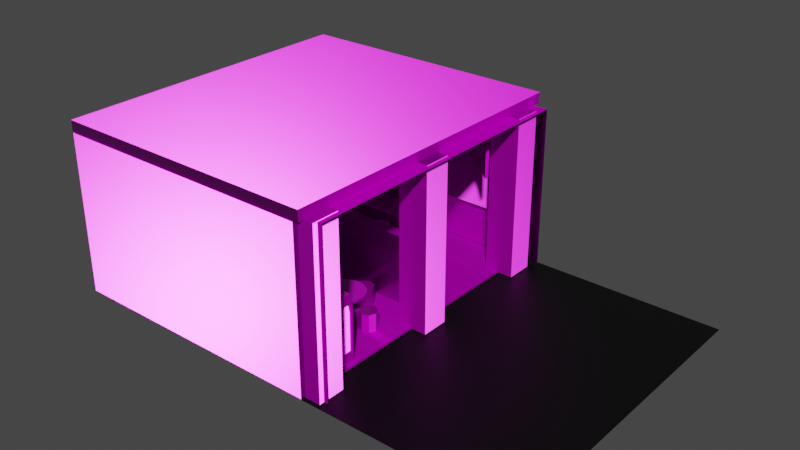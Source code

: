 # Source: Sheepherd_Bar_TEXTURES_0006.blend  (saved by Blender 2.90.8; exported with 4.5.12 LTS)
import bpy
from mathutils import Matrix  # noqa: F401  (used for matrix-valued properties, if any)

bpy.ops.wm.read_factory_settings(use_empty=True)
scene = bpy.context.scene
scene.name = 'Scene'

# ---- collections
col_bar = bpy.data.collections.new('Bar'); scene.collection.children.link(col_bar)
col_terrain = bpy.data.collections.new('Terrain'); scene.collection.children.link(col_terrain)
col_props = bpy.data.collections.new('Props'); scene.collection.children.link(col_props)

# ---- images (referenced by path relative to the original .blend; pixels are not part of the script)
import os
ASSET_DIR = os.environ.get("B2B_ASSET_DIR", "")  # directory of the original .blend (textures are referenced by path, not embedded)
HERE = os.path.dirname(os.path.abspath(__file__))  # packed textures are extracted next to this script under _unpacked/

def load_image(name, relpath, width, height, colorspace="sRGB"):
    """Load a texture the original file referenced (path relative to the .blend, or extracted next to this script)."""
    p = next((c for c in (os.path.join(HERE, relpath), os.path.join(ASSET_DIR, relpath)) if relpath and os.path.exists(c)), "")
    if p:
        img = bpy.data.images.load(p, check_existing=True)
        img.name = name
    else:  # same state as the original file: an image datablock whose file is absent (Cycles renders it pink)
        img = bpy.data.images.new(name, width, height)
        img.source = "FILE"
        img.filepath = "//" + (relpath or name)
    img.colorspace_settings.name = colorspace
    return img
img_walls_base_color_jpg = load_image('walls_Base_Color.jpg', 'walls_Base_Color.jpg', 1024, 1024, 'sRGB')
img_walls_metallic_jpg = load_image('walls_Metallic.jpg', 'walls_Metallic.jpg', 1024, 1024, 'Non-Color')
img_walls_normal_opengl_jpg = load_image('walls_Normal_OpenGL.jpg', 'walls_Normal_OpenGL.jpg', 1024, 1024, 'Non-Color')
img_walls_roughness_jpg = load_image('walls_Roughness.jpg', 'walls_Roughness.jpg', 1024, 1024, 'Non-Color')
img_material_metallic_jpg = load_image('Material_Metallic.jpg', 'Material_Metallic.jpg', 1024, 1024, 'Non-Color')
img_material_roughness_jpg = load_image('Material_Roughness.jpg', 'Material_Roughness.jpg', 1024, 1024, 'Non-Color')
img_material_base_color_jpg = load_image('Material_Base_Color.jpg', 'Material_Base_Color.jpg', 1024, 1024, 'sRGB')
img_material_mixed_ao_jpg = load_image('Material_Mixed_AO.jpg', 'Material_Mixed_AO.jpg', 1024, 1024, 'Non-Color')
img_material_normal_opengl_jpg = load_image('Material_Normal_OpenGL.jpg', 'Material_Normal_OpenGL.jpg', 1024, 1024, 'Non-Color')

# ---- materials (node trees are filled in below, after node groups)
mat_walls_and_floor_mat = bpy.data.materials.new('walls_and_floor_mat')
mat_walls_and_floor_mat.alpha_threshold = 0.2688
mat_walls_and_floor_mat.use_raytrace_refraction = True
mat_walls_and_floor_mat.use_screen_refraction = True
mat_walls_and_floor_mat.thickness_mode = 'SLAB'
mat_glass = bpy.data.materials.new('glass')
mat_glass.surface_render_method = 'BLENDED'
mat_glass.blend_method = 'BLEND'
mat_glass.use_backface_culling = True
mat_glass.use_transparent_shadow = False
mat_glass.use_raytrace_refraction = True
mat_glass.use_screen_refraction = True
mat_glass.use_sss_translucency = True
mat_glass.thickness_mode = 'SLAB'
mat_glass.use_thickness_from_shadow = True
mat_terrain_mat = bpy.data.materials.new('terrain_mat')
mat_terrain_mat.use_transparent_shadow = False
mat_props_mat = bpy.data.materials.new('props_mat')
mat_props_mat.alpha_threshold = 0.0
mat_props_mat.use_transparent_shadow = False
mat_props_mat.line_color = (0.0, 0.0, 0.0, 1.0)

# ---- material node trees
mat_walls_and_floor_mat.use_nodes = True; mat_walls_and_floor_mat.node_tree.nodes.clear()
_N = mat_walls_and_floor_mat.node_tree.nodes; _L = mat_walls_and_floor_mat.node_tree.links
n0 = _N.new('ShaderNodeOutputMaterial'); n0.name = 'Material Output'; n0.location = (300, 300)
n1 = _N.new('ShaderNodeTexImage'); n1.name = 'Image Texture'; n1.location = (-431, 258)
n1.image = img_walls_base_color_jpg
n1.interpolation = 'Closest'
n2 = _N.new('ShaderNodeTexImage'); n2.name = 'Image Texture.001'; n2.location = (-433, -43)
n2.image = img_walls_metallic_jpg
n2.interpolation = 'Closest'
n3 = _N.new('ShaderNodeBsdfPrincipled'); n3.name = 'Principled BSDF'; n3.location = (46, 278)
n3.distribution = 'GGX'
n3.subsurface_method = 'BURLEY'
n3.inputs[3].default_value = 1.45
n3.inputs[27].default_value = (0.0, 0.0, 0.0, 1.0)
n3.inputs[28].default_value = 1.0
n4 = _N.new('ShaderNodeTexImage'); n4.name = 'Image Texture.002'; n4.location = (-446, -344)
n4.image = img_walls_normal_opengl_jpg
n4.interpolation = 'Closest'
n5 = _N.new('ShaderNodeNormalMap'); n5.name = 'Normal Map'; n5.location = (-133, -345)
n6 = _N.new('ShaderNodeTexImage'); n6.name = 'Image Texture.003'; n6.location = (-767, -51)
n6.image = img_walls_roughness_jpg
n6.interpolation = 'Closest'
_L.new(n3.outputs[0], n0.inputs[0])
_L.new(n1.outputs[0], n3.inputs[0])
_L.new(n2.outputs[0], n3.inputs[1])
_L.new(n4.outputs[0], n5.inputs[1])
_L.new(n5.outputs[0], n3.inputs[5])
_L.new(n6.outputs[0], n3.inputs[2])
n0.is_active_output = True
mat_glass.use_nodes = True; mat_glass.node_tree.nodes.clear()
_N = mat_glass.node_tree.nodes; _L = mat_glass.node_tree.links
n0 = _N.new('ShaderNodeBsdfPrincipled'); n0.name = 'Principled BSDF'; n0.location = (10, 300)
n0.distribution = 'GGX'
n0.subsurface_method = 'BURLEY'
n0.inputs[3].default_value = 1.45
n0.inputs[27].default_value = (0.0, 0.0, 0.0, 1.0)
n0.inputs[28].default_value = 1.0
n1 = _N.new('ShaderNodeOutputMaterial'); n1.name = 'Material Output'; n1.location = (550, 300)
n2 = _N.new('ShaderNodeMixShader'); n2.name = 'Mix Shader'; n2.location = (330, 320)
n2.inputs[0].default_value = 0.2589
n3 = _N.new('ShaderNodeBsdfTransparent'); n3.name = 'Transparent BSDF'; n3.location = (140, 440)
_L.new(n0.outputs[0], n2.inputs[1])
_L.new(n2.outputs[0], n1.inputs[0])
_L.new(n3.outputs[0], n2.inputs[2])
n1.is_active_output = True
mat_terrain_mat.use_nodes = True; mat_terrain_mat.node_tree.nodes.clear()
_N = mat_terrain_mat.node_tree.nodes; _L = mat_terrain_mat.node_tree.links
n0 = _N.new('ShaderNodeBsdfPrincipled'); n0.name = 'Principled BSDF'; n0.location = (10, 300)
n0.distribution = 'GGX'
n0.subsurface_method = 'BURLEY'
n0.inputs[0].default_value = (0.0, 0.0, 0.0, 1.0)
n0.inputs[3].default_value = 1.45
n0.inputs[27].default_value = (0.0, 0.0, 0.0, 1.0)
n0.inputs[28].default_value = 1.0
n1 = _N.new('ShaderNodeOutputMaterial'); n1.name = 'Material Output'; n1.location = (300, 300)
_L.new(n0.outputs[0], n1.inputs[0])
n1.is_active_output = True
mat_props_mat.use_nodes = True; mat_props_mat.node_tree.nodes.clear()
_N = mat_props_mat.node_tree.nodes; _L = mat_props_mat.node_tree.links
n0 = _N.new('ShaderNodeOutputMaterial'); n0.name = 'Material Output'; n0.location = (470, 300)
n1 = _N.new('ShaderNodeTexImage'); n1.name = 'Image Texture.001'; n1.location = (-500, -40)
n1.image = img_material_metallic_jpg
n1.interpolation = 'Closest'
n2 = _N.new('ShaderNodeTexImage'); n2.name = 'Image Texture.003'; n2.location = (-800, 80)
n2.image = img_material_roughness_jpg
n2.interpolation = 'Closest'
n3 = _N.new('ShaderNodeTexImage'); n3.name = 'Image Texture'; n3.location = (-380, 340)
n3.image = img_material_base_color_jpg
n3.interpolation = 'Closest'
n4 = _N.new('ShaderNodeTexImage'); n4.name = 'Image Texture.004'; n4.location = (-380, 600)
n4.image = img_material_mixed_ao_jpg
n4.interpolation = 'Closest'
n5 = _N.new('ShaderNodeBsdfPrincipled'); n5.name = 'Principled BSDF'; n5.location = (180, 300)
n5.distribution = 'GGX'
n5.subsurface_method = 'BURLEY'
n5.inputs[3].default_value = 1.45
n5.inputs[27].default_value = (0.0, 0.0, 0.0, 1.0)
n5.inputs[28].default_value = 1.0
n6 = _N.new('ShaderNodeTexImage'); n6.name = 'Image Texture.002'; n6.location = (-391, -357)
n6.image = img_material_normal_opengl_jpg
n6.interpolation = 'Closest'
n7 = _N.new('ShaderNodeNormalMap'); n7.name = 'Normal Map'; n7.location = (-61, -307)
n8 = _N.new('ShaderNodeMix'); n8.name = 'Mix'; n8.location = (-40, 460)
n8.data_type = 'RGBA'
n8.blend_type = 'VALUE'
n8.inputs[0].default_value = 0.0
_L.new(n5.outputs[0], n0.inputs[0])
_L.new(n1.outputs[0], n5.inputs[1])
_L.new(n3.outputs[0], n8.inputs[6])
_L.new(n2.outputs[0], n5.inputs[2])
_L.new(n8.outputs[2], n5.inputs[0])
_L.new(n4.outputs[0], n8.inputs[7])
_L.new(n6.outputs[0], n7.inputs[1])
_L.new(n7.outputs[0], n5.inputs[5])
n0.is_active_output = True

# ---- world
world_world = bpy.data.worlds.new('World'); scene.world = world_world
world_world.use_nodes = True; world_world.node_tree.nodes.clear()
_N = world_world.node_tree.nodes; _L = world_world.node_tree.links
n0 = _N.new('ShaderNodeOutputWorld'); n0.name = 'World Output'; n0.location = (300, 300)
n1 = _N.new('ShaderNodeBackground'); n1.name = 'Background'; n1.location = (10, 300)
n1.inputs[0].default_value = (0.05088, 0.05088, 0.05088, 1.0)
_L.new(n1.outputs[0], n0.inputs[0])
n0.is_active_output = True
world_world.color = (0.05088, 0.05088, 0.05088)
world_world.use_sun_shadow = False
world_world.sun_shadow_jitter_overblur = 0.0

# ---- meshes
me_plane = bpy.data.meshes.new('Plane')
me_plane.from_pydata([(7.788, -7.219, 0.0), (7.788, 7.219, 0.0), (6.866, -7.089, 0.1024), (6.866, 7.089, 0.1024), (6.866, -7.089, 7.677), (7.788, -7.219, 7.779), (7.788, 7.219, 7.779), (6.866, 7.089, 7.677), (6.866, -7.219, 7.779), (6.866, -7.219, 0.0), (6.866, 7.219, 0.0), (6.866, 7.219, 7.779), (0.4006, -7.219, 0.0), (0.4006, 7.219, 0.0), (-6.065, -7.089, 0.1024), (-6.065, -7.219, 0.0), (-6.065, 7.219, 0.0)], [(15, 14)], [(12, 9, 10, 13), (8, 5, 6, 11), (9, 0, 5, 8), (1, 10, 11, 6), (2, 3, 10, 9), (7, 4, 8, 11), (4, 2, 9, 8), (3, 7, 11, 10), (12, 13, 16, 15)])
_uv = me_plane.uv_layers.new(name='UVMap')
_uv.uv.foreach_set('vector', [0.3101, 0.4845, 0.3101, 0.6158, 0.01215, 0.6158, 0.01215, 0.4845, 0.8964, 0.3102, 0.8964, 0.3289, 0.5985, 0.3289, 0.5985, 0.3102, 0.9595, 0.7244, 0.9782, 0.7244, 0.9782, 0.885, 0.9595, 0.885, 0.9782, 0.5137, 0.9595, 0.5137, 0.9595, 0.3532, 0.9782, 0.3532, 0.3371, 0.5091, 0.6297, 0.5091, 0.6323, 0.5112, 0.3344, 0.5112, 0.6297, 0.3553, 0.3371, 0.3553, 0.3344, 0.3532, 0.6323, 0.3532, 0.3371, 0.3553, 0.3371, 0.5091, 0.3344, 0.5112, 0.3344, 0.3532, 0.6297, 0.5091, 0.6297, 0.3553, 0.6323, 0.3532, 0.6323, 0.5112, 0.3101, 0.4845, 0.01215, 0.4845, 0.01215, 0.3532, 0.3101, 0.3532])
me_plane.materials.append(mat_walls_and_floor_mat)
me_plane.materials.append(mat_glass)
me_plane.use_remesh_fix_poles = True
me_plane.use_remesh_preserve_attributes = False
me_plane.use_mirror_vertex_groups = False
me_plane.update()
me_cube_005 = bpy.data.meshes.new('Cube.005')
me_cube_005.from_pydata([(6.833, 7.056, 0.05594), (6.833, 7.056, 7.731), (6.833, 7.565, 0.05594), (6.833, 7.565, 7.731), (6.833, 7.056, 0.05594), (6.833, 7.565, 0.05594), (-6.074, 7.056, 0.05594), (-6.074, 7.056, 7.731), (-6.074, 7.565, 0.05594), (-6.074, 7.565, 7.731), (0.3797, 7.565, 0.05594), (0.3797, 7.565, 7.731), (0.3797, 7.056, 0.05594), (0.3797, 7.056, 7.731), (-6.074, 7.056, 0.05594), (-6.074, 7.565, 0.05594), (0.3797, 7.056, 0.05594), (0.3797, 7.565, 0.05594)], [], [(10, 11, 3, 2), (2, 3, 1, 0), (10, 2, 5, 17), (0, 1, 13, 12), (3, 11, 13, 1), (17, 5, 4, 16), (2, 0, 4, 5), (0, 12, 16, 4), (10, 8, 9, 11), (8, 6, 7, 9), (10, 17, 15, 8), (6, 12, 13, 7), (9, 7, 13, 11), (17, 16, 14, 15), (8, 15, 14, 6), (6, 14, 16, 12)])
_uv = me_cube_005.uv_layers.new(name='UVMap')
_uv.uv.foreach_set('vector', [0.1453, 0.7959, 0.1453, 0.6401, 0.2785, 0.6401, 0.2785, 0.7959, 0.9684, 0.1705, 0.9684, 0.01215, 0.9787, 0.01215, 0.9787, 0.1705, 0.3101, 0.6401, 0.3101, 0.6401, 0.3101, 0.6401, 0.3101, 0.6401, 0.6008, 0.7177, 0.6008, 0.8736, 0.4676, 0.8736, 0.4676, 0.7177, 0.7779, 0.6438, 0.7779, 0.777, 0.7675, 0.777, 0.7675, 0.6438, 0.8479, 0.1453, 0.8479, 0.01215, 0.8582, 0.01215, 0.8582, 0.1453, 0.3101, 0.6401, 0.3101, 0.6401, 0.3101, 0.6401, 0.3101, 0.6401, 0.3101, 0.6401, 0.3101, 0.6401, 0.3101, 0.6401, 0.3101, 0.6401, 0.1453, 0.7959, 0.01215, 0.7959, 0.01215, 0.6401, 0.1453, 0.6401, 0.6595, 0.8295, 0.6699, 0.8295, 0.6699, 0.9879, 0.6595, 0.9879, 0.3101, 0.6401, 0.3101, 0.6401, 0.3101, 0.6401, 0.3101, 0.6401, 0.3344, 0.7177, 0.4676, 0.7177, 0.4676, 0.8736, 0.3344, 0.8736, 0.7779, 0.9102, 0.7675, 0.9102, 0.7675, 0.777, 0.7779, 0.777, 0.8479, 0.1453, 0.8582, 0.1453, 0.8582, 0.2785, 0.8479, 0.2785, 0.3101, 0.6401, 0.3101, 0.6401, 0.3101, 0.6401, 0.3101, 0.6401, 0.3101, 0.6401, 0.3101, 0.6401, 0.3101, 0.6401, 0.3101, 0.6401])
me_cube_005.materials.append(mat_walls_and_floor_mat)
me_cube_005.use_remesh_fix_poles = True
me_cube_005.use_remesh_preserve_attributes = False
me_cube_005.use_mirror_vertex_groups = False
me_cube_005.update()
me_cube_006 = bpy.data.meshes.new('Cube.006')
me_cube_006.from_pydata([(6.833, -7.715, 0.05594), (6.833, -7.715, 7.731), (6.833, -7.206, 0.05594), (6.833, -7.206, 7.731), (6.833, -7.715, 0.05594), (6.833, -7.206, 0.05594), (-6.074, -7.715, 0.05594), (-6.074, -7.715, 7.731), (-6.074, -7.206, 0.05594), (-6.074, -7.206, 7.731), (0.3797, -7.206, 0.05594), (0.3797, -7.206, 7.731), (0.3797, -7.715, 0.05594), (0.3797, -7.715, 7.731), (-6.074, -7.715, 0.05594), (-6.074, -7.206, 0.05594), (0.3797, -7.715, 0.05594), (0.3797, -7.206, 0.05594)], [], [(10, 11, 3, 2), (2, 3, 1, 0), (10, 2, 5, 17), (0, 1, 13, 12), (3, 11, 13, 1), (17, 5, 4, 16), (2, 0, 4, 5), (0, 12, 16, 4), (10, 8, 9, 11), (8, 6, 7, 9), (10, 17, 15, 8), (6, 12, 13, 7), (9, 7, 13, 11), (17, 16, 14, 15), (8, 15, 14, 6), (6, 14, 16, 12)])
_uv = me_cube_006.uv_layers.new(name='UVMap')
_uv.uv.foreach_set('vector', [0.7543, 0.1453, 0.5985, 0.1453, 0.5985, 0.01215, 0.7543, 0.01215, 0.7045, 0.8295, 0.7045, 0.9879, 0.6942, 0.9879, 0.6942, 0.8295, 0.3101, 0.6887, 0.3101, 0.6887, 0.3101, 0.6887, 0.3101, 0.6887, 0.6566, 0.3532, 0.8125, 0.3532, 0.8125, 0.4864, 0.6566, 0.4864, 0.8929, 0.01215, 0.8929, 0.1453, 0.8825, 0.1453, 0.8825, 0.01215, 0.8022, 0.777, 0.8022, 0.6438, 0.8125, 0.6438, 0.8125, 0.777, 0.3101, 0.6887, 0.3101, 0.6887, 0.3101, 0.6887, 0.3101, 0.6887, 0.3101, 0.6887, 0.3101, 0.6887, 0.3101, 0.6887, 0.3101, 0.6887, 0.7543, 0.1453, 0.7543, 0.2785, 0.5985, 0.2785, 0.5985, 0.1453, 0.7288, 0.8295, 0.7391, 0.8295, 0.7391, 0.9879, 0.7288, 0.9879, 0.3101, 0.6887, 0.3101, 0.6887, 0.3101, 0.6887, 0.3101, 0.6887, 0.6566, 0.6195, 0.6566, 0.4864, 0.8125, 0.4864, 0.8125, 0.6195, 0.8929, 0.2785, 0.8825, 0.2785, 0.8825, 0.1453, 0.8929, 0.1453, 0.8022, 0.777, 0.8125, 0.777, 0.8125, 0.9102, 0.8022, 0.9102, 0.3101, 0.6887, 0.3101, 0.6887, 0.3101, 0.6887, 0.3101, 0.6887, 0.3101, 0.6887, 0.3101, 0.6887, 0.3101, 0.6887, 0.3101, 0.6887])
me_cube_006.materials.append(mat_walls_and_floor_mat)
me_cube_006.use_remesh_fix_poles = True
me_cube_006.use_remesh_preserve_attributes = False
me_cube_006.use_mirror_vertex_groups = False
me_cube_006.update()
me_cube_020 = bpy.data.meshes.new('Cube.020')
me_cube_020.from_pydata([(7.084, 7.666, 7.769), (7.084, -7.682, 7.769), (7.084, 7.666, 8.278), (7.084, -7.682, 8.278), (7.084, 7.666, 7.769), (7.084, 7.666, 8.278), (-6.155, 7.666, 7.769), (-6.155, -7.682, 7.769), (-6.155, 7.666, 8.278), (-6.155, -7.682, 8.278), (0.4643, 7.666, 8.278), (0.4643, -7.682, 8.278), (0.4643, 7.666, 7.769), (0.4643, -7.682, 7.769), (-6.155, 7.666, 7.769), (-6.155, 7.666, 8.278), (0.4643, 7.666, 7.769), (0.4643, 7.666, 8.278)], [], [(10, 11, 3, 2), (2, 3, 1, 0), (10, 2, 5, 17), (0, 1, 13, 12), (3, 11, 13, 1), (17, 5, 4, 16), (2, 0, 4, 5), (0, 12, 16, 4), (10, 8, 9, 11), (8, 6, 7, 9), (10, 17, 15, 8), (6, 12, 13, 7), (9, 7, 13, 11), (17, 16, 14, 15), (8, 15, 14, 6), (6, 14, 16, 12)])
_uv = me_cube_020.uv_layers.new(name='UVMap')
_uv.uv.foreach_set('vector', [0.4397, 0.3289, 0.4397, 0.01215, 0.5742, 0.01215, 0.5742, 0.3289, 0.8714, 0.6699, 0.8714, 0.3532, 0.8818, 0.3532, 0.8818, 0.6699, 0.3101, 0.6644, 0.3101, 0.6644, 0.3101, 0.6644, 0.3101, 0.6644, 0.281, 0.01215, 0.281, 0.3289, 0.1466, 0.3289, 0.1466, 0.01215, 0.7786, 0.2854, 0.7786, 0.1488, 0.789, 0.1488, 0.789, 0.2854, 0.8236, 0.1488, 0.8236, 0.2854, 0.8133, 0.2854, 0.8133, 0.1488, 0.3101, 0.6644, 0.3101, 0.6644, 0.3101, 0.6644, 0.3101, 0.6644, 0.3101, 0.6644, 0.3101, 0.6644, 0.3101, 0.6644, 0.3101, 0.6644, 0.4397, 0.3289, 0.3053, 0.3289, 0.3053, 0.01215, 0.4397, 0.01215, 0.8368, 0.3532, 0.8471, 0.3532, 0.8471, 0.6699, 0.8368, 0.6699, 0.3101, 0.6644, 0.3101, 0.6644, 0.3101, 0.6644, 0.3101, 0.6644, 0.01215, 0.01215, 0.1466, 0.01215, 0.1466, 0.3289, 0.01215, 0.3289, 0.7786, 0.01215, 0.789, 0.01215, 0.789, 0.1488, 0.7786, 0.1488, 0.8236, 0.1488, 0.8133, 0.1488, 0.8133, 0.01215, 0.8236, 0.01215, 0.3101, 0.6644, 0.3101, 0.6644, 0.3101, 0.6644, 0.3101, 0.6644, 0.3101, 0.6644, 0.3101, 0.6644, 0.3101, 0.6644, 0.3101, 0.6644])
me_cube_020.materials.append(mat_walls_and_floor_mat)
me_cube_020.use_remesh_fix_poles = True
me_cube_020.use_remesh_preserve_attributes = False
me_cube_020.use_mirror_vertex_groups = False
me_cube_020.update()
me_cube_027 = bpy.data.meshes.new('Cube.027')
me_cube_027.from_pydata([(6.15, 5.354, -9.537e-07), (6.15, 5.354, 7.817), (6.15, 6.679, -9.537e-07), (6.15, 6.679, 7.817), (7.583, 5.354, -9.537e-07), (7.583, 5.354, 7.817), (7.583, 6.679, -9.537e-07), (7.583, 6.679, 7.817), (6.15, -7.465, -9.537e-07), (6.15, -7.465, 7.817), (6.15, -6.141, -9.537e-07), (6.15, -6.141, 7.817), (7.583, -7.465, -9.537e-07), (7.583, -7.465, 7.817), (7.583, -6.141, -9.537e-07), (7.583, -6.141, 7.817), (6.15, -1.003, -9.537e-07), (6.15, -1.003, 7.817), (6.15, 0.3217, -9.537e-07), (6.15, 0.3217, 7.817), (7.583, -1.003, -9.537e-07), (7.583, -1.003, 7.817), (7.583, 0.3217, -9.537e-07), (7.583, 0.3217, 7.817)], [], [(0, 1, 3, 2), (2, 3, 7, 6), (6, 7, 5, 4), (4, 5, 1, 0), (2, 6, 4, 0), (7, 3, 1, 5), (8, 9, 11, 10), (10, 11, 15, 14), (14, 15, 13, 12), (12, 13, 9, 8), (10, 14, 12, 8), (15, 11, 9, 13), (16, 17, 19, 18), (18, 19, 23, 22), (22, 23, 21, 20), (20, 21, 17, 16), (18, 22, 20, 16), (23, 19, 17, 21)])
_uv = me_cube_027.uv_layers.new(name='UVMap')
_uv.uv.foreach_set('vector', [0.1926, 0.8202, 0.1926, 0.9816, 0.1657, 0.9816, 0.1657, 0.8202, 0.9352, 0.3532, 0.9352, 0.5145, 0.9061, 0.5145, 0.9061, 0.3532, 0.9172, 0.1735, 0.9172, 0.01215, 0.9441, 0.01215, 0.9441, 0.1735, 0.7391, 0.6438, 0.7391, 0.8052, 0.71, 0.8052, 0.71, 0.6438, 0.9061, 0.9396, 0.9061, 0.9101, 0.933, 0.9101, 0.933, 0.9396, 0.8796, 0.8798, 0.8796, 0.9094, 0.8527, 0.9094, 0.8527, 0.8798, 0.2438, 0.8202, 0.2438, 0.9816, 0.2169, 0.9816, 0.2169, 0.8202, 0.8818, 0.6942, 0.8818, 0.8555, 0.8527, 0.8555, 0.8527, 0.6942, 0.06334, 0.9816, 0.06334, 0.8202, 0.09024, 0.8202, 0.09024, 0.9816, 0.9352, 0.5388, 0.9352, 0.7001, 0.9061, 0.7001, 0.9061, 0.5388, 0.7675, 0.9641, 0.7675, 0.9345, 0.7944, 0.9345, 0.7944, 0.9641, 0.9441, 0.1978, 0.9441, 0.2273, 0.9172, 0.2273, 0.9172, 0.1978, 0.1414, 0.8202, 0.1414, 0.9816, 0.1145, 0.9816, 0.1145, 0.8202, 0.6857, 0.6438, 0.6857, 0.8052, 0.6566, 0.8052, 0.6566, 0.6438, 0.01215, 0.9816, 0.01215, 0.8202, 0.03904, 0.8202, 0.03904, 0.9816, 0.9352, 0.7244, 0.9352, 0.8858, 0.9061, 0.8858, 0.9061, 0.7244, 0.9172, 0.2812, 0.9172, 0.2516, 0.9441, 0.2516, 0.9441, 0.2812, 0.85, 0.9337, 0.8796, 0.9337, 0.8796, 0.9606, 0.85, 0.9606])
me_cube_027.materials.append(mat_walls_and_floor_mat)
me_cube_027.use_remesh_fix_poles = True
me_cube_027.use_remesh_preserve_attributes = False
me_cube_027.use_mirror_vertex_groups = False
me_cube_027.update()
me_plane_001 = bpy.data.meshes.new('Plane.001')
me_plane_001.from_pydata([(-14.4, -14.69, 0.3349), (17.49, -14.69, 0.3349), (-14.4, 17.2, 0.3349), (17.49, 17.2, 0.3349)], [], [(0, 1, 3, 2)])
_uv = me_plane_001.uv_layers.new(name='UVMap')
_uv.uv.foreach_set('vector', [0.5864, 0.7595, 0.6145, 0.7595, 0.6145, 0.7313, 0.5864, 0.7313])
me_plane_001.materials.append(mat_terrain_mat)
me_plane_001.use_remesh_fix_poles = True
me_plane_001.use_remesh_preserve_attributes = False
me_plane_001.use_mirror_vertex_groups = False
me_plane_001.update()
me_cylinder = bpy.data.meshes.new('Cylinder')
me_cylinder.from_pydata([(3.892, -1.837, 0.3349), (3.892, -1.837, 1.454), (3.981, -1.861, 0.3349), (3.981, -1.861, 1.454), (4.047, -1.926, 0.3349), (4.047, -1.926, 1.454), (4.071, -2.015, 0.3349), (4.071, -2.015, 1.454), (4.047, -2.105, 0.3349), (4.047, -2.105, 1.454), (3.981, -2.17, 0.3349), (3.981, -2.17, 1.454), (3.892, -2.194, 0.3349), (3.892, -2.194, 1.454), (3.803, -2.17, 0.3349), (3.803, -2.17, 1.454), (3.738, -2.105, 0.3349), (3.738, -2.105, 1.454), (3.714, -2.015, 0.3349), (3.714, -2.015, 1.454), (3.738, -1.926, 0.3349), (3.738, -1.926, 1.454), (3.803, -1.861, 0.3349), (3.803, -1.861, 1.454), (3.892, -1.015, 1.454), (3.697, -1.035, 1.454), (3.51, -1.092, 1.454), (3.337, -1.184, 1.454), (3.185, -1.308, 1.454), (3.061, -1.46, 1.454), (2.968, -1.633, 1.454), (2.911, -1.82, 1.454), (2.892, -2.015, 1.454), (2.911, -2.211, 1.454), (2.968, -2.398, 1.454), (3.061, -2.571, 1.454), (3.185, -2.723, 1.454), (3.337, -2.847, 1.454), (3.51, -2.939, 1.454), (3.697, -2.996, 1.454), (3.892, -3.015, 1.454), (4.087, -2.996, 1.454), (4.275, -2.939, 1.454), (4.448, -2.847, 1.454), (4.599, -2.723, 1.454), (4.724, -2.571, 1.454), (4.816, -2.398, 1.454), (4.873, -2.211, 1.454), (4.892, -2.015, 1.454), (4.873, -1.82, 1.454), (4.816, -1.633, 1.454), (4.724, -1.46, 1.454), (4.599, -1.308, 1.454), (4.448, -1.184, 1.454), (4.275, -1.092, 1.454), (4.087, -1.035, 1.454), (3.892, -1.015, 1.555), (3.697, -1.035, 1.555), (3.51, -1.092, 1.555), (3.337, -1.184, 1.555), (3.185, -1.308, 1.555), (3.061, -1.46, 1.555), (2.968, -1.633, 1.555), (2.911, -1.82, 1.555), (2.892, -2.015, 1.555), (2.911, -2.211, 1.555), (2.968, -2.398, 1.555), (3.061, -2.571, 1.555), (3.185, -2.723, 1.555), (3.337, -2.847, 1.555), (3.51, -2.939, 1.555), (3.697, -2.996, 1.555), (3.892, -3.015, 1.555), (4.087, -2.996, 1.555), (4.275, -2.939, 1.555), (4.448, -2.847, 1.555), (4.599, -2.723, 1.555), (4.724, -2.571, 1.555), (4.816, -2.398, 1.555), (4.873, -2.211, 1.555), (4.892, -2.015, 1.555), (4.873, -1.82, 1.555), (4.816, -1.633, 1.555), (4.724, -1.46, 1.555), (4.599, -1.308, 1.555), (4.448, -1.184, 1.555), (4.275, -1.092, 1.555), (4.087, -1.035, 1.555)], [], [(0, 1, 3, 2), (2, 3, 5, 4), (4, 5, 7, 6), (6, 7, 9, 8), (8, 9, 11, 10), (10, 11, 13, 12), (12, 13, 15, 14), (14, 15, 17, 16), (16, 17, 19, 18), (18, 19, 21, 20), (20, 21, 23, 22), (22, 23, 1, 0), (0, 2, 4, 6, 8, 10, 12, 14, 16, 18, 20, 22), (31, 63, 62, 30), (45, 77, 76, 44), (32, 64, 63, 31), (46, 78, 77, 45), (33, 65, 64, 32), (47, 79, 78, 46), (34, 66, 65, 33), (48, 80, 79, 47), (35, 67, 66, 34), (49, 81, 80, 48), (36, 68, 67, 35), (50, 82, 81, 49), (37, 69, 68, 36), (51, 83, 82, 50), (38, 70, 69, 37), (25, 57, 56, 24), (52, 84, 83, 51), (39, 71, 70, 38), (26, 58, 57, 25), (53, 85, 84, 52), (40, 72, 71, 39), (27, 59, 58, 26), (54, 86, 85, 53), (41, 73, 72, 40), (28, 60, 59, 27), (55, 87, 86, 54), (42, 74, 73, 41), (29, 61, 60, 28), (24, 56, 87, 55), (43, 75, 74, 42), (30, 62, 61, 29), (44, 76, 75, 43), (57, 58, 59, 60, 61, 62, 63, 64, 65, 66, 67, 68, 69, 70, 71, 72, 73, 74, 75, 76, 77, 78, 79, 80, 81, 82, 83, 84, 85, 86, 87, 56), (25, 24, 55, 54, 53, 52, 51, 50, 49, 48, 47, 46, 45, 44, 43, 42, 41, 40, 39, 38, 37, 36, 35, 34, 33, 32, 31, 30, 29, 28, 27, 26)])
_uv = me_cylinder.uv_layers.new(name='UVMap')
_uv.uv.foreach_set('vector', [0.3702, 0.9658, 0.3702, 0.994, 0.368, 0.994, 0.368, 0.9658, 0.9766, 0.5112, 0.9766, 0.483, 0.9784, 0.483, 0.9784, 0.5112, 0.9784, 0.5112, 0.9784, 0.483, 0.9807, 0.483, 0.9807, 0.5112, 0.9807, 0.5112, 0.9807, 0.483, 0.9829, 0.483, 0.9829, 0.5112, 0.0854, 0.9718, 0.1135, 0.9718, 0.1135, 0.9733, 0.0854, 0.9733, 0.0854, 0.9733, 0.1135, 0.9733, 0.1135, 0.9755, 0.0854, 0.9755, 0.0854, 0.9755, 0.1135, 0.9755, 0.1135, 0.9778, 0.0854, 0.9778, 0.9976, 0.9255, 0.9976, 0.9536, 0.9958, 0.9536, 0.9958, 0.9255, 0.9958, 0.9255, 0.9958, 0.9536, 0.9936, 0.9536, 0.9936, 0.9255, 0.9936, 0.9255, 0.9936, 0.9536, 0.9914, 0.9536, 0.9914, 0.9255, 0.3742, 0.9658, 0.3742, 0.994, 0.3725, 0.994, 0.3725, 0.9658, 0.3725, 0.9658, 0.3725, 0.994, 0.3702, 0.994, 0.3702, 0.9658, 0.8162, 0.6573, 0.8185, 0.6573, 0.8205, 0.6584, 0.8217, 0.6604, 0.8217, 0.6628, 0.8205, 0.6648, 0.8185, 0.6659, 0.8162, 0.6659, 0.8142, 0.6648, 0.813, 0.6628, 0.813, 0.6604, 0.8142, 0.6584, 0.8896, 0.152, 0.8896, 0.1495, 0.8942, 0.1495, 0.8942, 0.152, 0.7029, 0.7964, 0.7004, 0.7964, 0.7004, 0.7929, 0.7029, 0.7929, 0.8848, 0.152, 0.8848, 0.1495, 0.8896, 0.1495, 0.8896, 0.152, 0.7029, 0.8006, 0.7004, 0.8006, 0.7004, 0.7964, 0.7029, 0.7964, 0.8798, 0.152, 0.8798, 0.1495, 0.8848, 0.1495, 0.8848, 0.152, 0.7029, 0.8052, 0.7004, 0.8052, 0.7004, 0.8006, 0.7029, 0.8006, 0.875, 0.152, 0.875, 0.1495, 0.8798, 0.1495, 0.8798, 0.152, 0.7029, 0.8101, 0.7004, 0.8101, 0.7004, 0.8052, 0.7029, 0.8052, 0.8705, 0.152, 0.8705, 0.1495, 0.875, 0.1495, 0.875, 0.152, 0.7029, 0.815, 0.7004, 0.815, 0.7004, 0.8101, 0.7029, 0.8101, 0.8665, 0.152, 0.8665, 0.1495, 0.8705, 0.1495, 0.8705, 0.152, 0.7029, 0.8198, 0.7004, 0.8198, 0.7004, 0.815, 0.7029, 0.815, 0.9723, 0.004019, 0.9697, 0.004019, 0.9697, 0.0, 0.9723, 0.0, 0.7029, 0.8243, 0.7004, 0.8243, 0.7004, 0.8198, 0.7029, 0.8198, 0.9723, 0.008518, 0.9697, 0.008518, 0.9697, 0.004019, 0.9723, 0.004019, 0.9744, 0.2925, 0.977, 0.2925, 0.977, 0.2974, 0.9744, 0.2974, 0.7029, 0.8283, 0.7004, 0.8283, 0.7004, 0.8243, 0.7029, 0.8243, 0.9723, 0.01332, 0.9697, 0.01332, 0.9697, 0.008518, 0.9723, 0.008518, 0.9744, 0.2877, 0.977, 0.2877, 0.977, 0.2925, 0.9744, 0.2925, 0.9744, 0.3111, 0.977, 0.3111, 0.977, 0.3146, 0.9744, 0.3146, 0.9723, 0.01825, 0.9697, 0.01825, 0.9697, 0.01332, 0.9723, 0.01332, 0.9744, 0.2832, 0.977, 0.2832, 0.977, 0.2877, 0.9744, 0.2877, 0.9744, 0.3069, 0.977, 0.3069, 0.977, 0.3111, 0.9744, 0.3111, 0.9723, 0.02311, 0.9697, 0.02311, 0.9697, 0.01825, 0.9723, 0.01825, 0.9744, 0.2792, 0.977, 0.2792, 0.977, 0.2832, 0.9744, 0.2832, 0.9744, 0.3023, 0.977, 0.3023, 0.977, 0.3069, 0.9744, 0.3069, 0.9723, 0.02771, 0.9697, 0.02771, 0.9697, 0.02311, 0.9723, 0.02311, 0.8984, 0.152, 0.8984, 0.1495, 0.902, 0.1495, 0.902, 0.152, 0.9744, 0.2974, 0.977, 0.2974, 0.977, 0.3023, 0.9744, 0.3023, 0.9723, 0.03189, 0.9697, 0.03189, 0.9697, 0.02771, 0.9723, 0.02771, 0.8942, 0.152, 0.8942, 0.1495, 0.8984, 0.1495, 0.8984, 0.152, 0.9723, 0.03547, 0.9697, 0.03547, 0.9697, 0.03189, 0.9723, 0.03189, 0.3132, 0.6782, 0.3142, 0.6733, 0.3161, 0.6688, 0.3188, 0.6647, 0.3223, 0.6612, 0.3264, 0.6585, 0.331, 0.6566, 0.3358, 0.6556, 0.3407, 0.6556, 0.3456, 0.6566, 0.3501, 0.6585, 0.3542, 0.6612, 0.3577, 0.6647, 0.3604, 0.6688, 0.3623, 0.6733, 0.3633, 0.6782, 0.3633, 0.6831, 0.3623, 0.6879, 0.3604, 0.6925, 0.3577, 0.6966, 0.3542, 0.7001, 0.3501, 0.7028, 0.3456, 0.7047, 0.3407, 0.7057, 0.3358, 0.7057, 0.331, 0.7047, 0.3264, 0.7028, 0.3223, 0.7001, 0.3188, 0.6966, 0.3161, 0.6925, 0.3142, 0.6879, 0.3132, 0.6831, 0.4025, 0.6647, 0.406, 0.6612, 0.4101, 0.6585, 0.4146, 0.6566, 0.4195, 0.6556, 0.4244, 0.6556, 0.4292, 0.6566, 0.4338, 0.6585, 0.4379, 0.6612, 0.4414, 0.6647, 0.4441, 0.6688, 0.446, 0.6733, 0.447, 0.6782, 0.447, 0.6831, 0.446, 0.6879, 0.4441, 0.6925, 0.4414, 0.6966, 0.4379, 0.7001, 0.4338, 0.7028, 0.4292, 0.7047, 0.4244, 0.7057, 0.4195, 0.7057, 0.4146, 0.7047, 0.4101, 0.7028, 0.406, 0.7001, 0.4025, 0.6966, 0.3998, 0.6925, 0.3979, 0.6879, 0.3969, 0.6831, 0.3969, 0.6782, 0.3979, 0.6733, 0.3998, 0.6688])
me_cylinder.materials.append(mat_props_mat)
me_cylinder.use_remesh_fix_poles = True
me_cylinder.use_remesh_preserve_attributes = False
me_cylinder.use_mirror_vertex_groups = False
me_cylinder.update()
me_cube_001 = bpy.data.meshes.new('Cube.001')
me_cube_001.from_pydata([(3.52, 4.027, 0.3349), (2.95, 3.961, 0.5165), (2.95, 3.961, 2.153), (3.52, 4.027, 2.335), (3.15, 5.183, 0.3349), (3.52, 5.117, 0.3349), (3.52, 5.117, 2.335), (3.15, 5.183, 2.335), (3.15, 3.961, 2.335), (3.15, 3.961, 0.3349), (3.15, 3.961, 2.335), (2.95, 3.961, 2.153), (3.15, 3.961, 2.335), (3.15, 3.961, 0.3349), (2.95, 3.961, 2.153), (2.95, 3.961, 0.5165), (2.95, 3.961, 2.153), (2.95, 3.961, 0.5165), (2.95, 4.133, 2.153), (2.95, 4.133, 0.5165), (-3.328, 4.027, 0.3349), (-2.757, 3.961, 0.5165), (-2.757, 3.961, 2.153), (-3.328, 4.027, 2.335), (-2.957, 5.183, 0.3349), (-3.328, 5.117, 0.3349), (-3.328, 5.117, 2.335), (-2.957, 5.183, 2.335), (0.09645, 5.183, 0.3349), (0.09645, 3.961, 0.5165), (0.09645, 3.961, 2.153), (0.09645, 5.183, 2.335), (-2.957, 3.961, 2.335), (-2.957, 3.961, 0.3349), (0.09645, 3.961, 0.3349), (0.09645, 3.961, 2.335), (-2.957, 3.961, 2.335), (0.09645, 3.961, 2.335), (-2.757, 3.961, 2.153), (0.09645, 3.961, 2.153), (-2.957, 3.961, 2.335), (-2.957, 3.961, 0.3349), (-2.757, 3.961, 2.153), (-2.757, 3.961, 0.5165), (0.09645, 3.961, 2.153), (0.09645, 3.961, 0.5165), (-2.757, 3.961, 2.153), (-2.757, 3.961, 0.5165), (0.09645, 4.133, 2.153), (0.09645, 4.133, 0.5165), (-2.757, 4.133, 2.153), (-2.757, 4.133, 0.5165)], [], [(28, 31, 7, 4), (5, 6, 3, 0), (34, 28, 4, 5, 0, 9), (6, 5, 4, 7), (9, 0, 3, 8), (6, 7, 31, 35, 8, 3), (2, 30, 44, 16), (1, 9, 13, 15), (1, 29, 34, 9), (30, 2, 11, 39), (39, 11, 10, 37), (8, 35, 37, 10), (2, 8, 10, 11), (14, 15, 13, 12), (2, 1, 15, 14), (8, 2, 14, 12), (9, 8, 12, 13), (45, 17, 19, 49), (1, 2, 16, 17), (29, 1, 17, 45), (19, 18, 48, 49), (16, 44, 48, 18), (17, 16, 18, 19), (28, 24, 27, 31), (25, 20, 23, 26), (34, 33, 20, 25, 24, 28), (26, 27, 24, 25), (33, 32, 23, 20), (26, 23, 32, 35, 31, 27), (22, 46, 44, 30), (21, 43, 41, 33), (21, 33, 34, 29), (30, 39, 38, 22), (39, 37, 36, 38), (32, 36, 37, 35), (22, 38, 36, 32), (42, 40, 41, 43), (22, 42, 43, 21), (32, 40, 42, 22), (33, 41, 40, 32), (45, 49, 51, 47), (21, 47, 46, 22), (29, 45, 47, 21), (51, 49, 48, 50), (46, 50, 48, 44), (47, 51, 50, 46)])
_uv = me_cube_001.uv_layers.new(name='UVMap')
_uv.uv.foreach_set('vector', [0.08609, 0.427, 0.08609, 0.4773, 0.009311, 0.4773, 0.009311, 0.427, 0.4272, 0.4435, 0.4272, 0.3932, 0.4546, 0.3932, 0.4546, 0.4435, 0.5218, 0.2739, 0.4911, 0.2739, 0.4911, 0.1972, 0.4927, 0.1878, 0.5201, 0.1878, 0.5218, 0.1972, 2.98e-08, 0.4773, 0.0, 0.427, 0.009311, 0.427, 0.009311, 0.4773, 0.821, 0.0, 0.8303, 0.0, 0.8303, 0.05028, 0.821, 0.05028, 0.4562, 0.1878, 0.4579, 0.1972, 0.4579, 0.2739, 0.4272, 0.2739, 0.4272, 0.1972, 0.4288, 0.1878, 0.6185, 0.7894, 0.6185, 0.7894, 0.6185, 0.7894, 0.6185, 0.7894, 0.6185, 0.7894, 0.6185, 0.7894, 0.6185, 0.7894, 0.6185, 0.7894, 0.6402, 0.3364, 0.6402, 0.2646, 0.6448, 0.2646, 0.6448, 0.3414, 0.6185, 0.7894, 0.6185, 0.7894, 0.6185, 0.7894, 0.6185, 0.7894, 0.625, 0.07678, 0.625, 0.005043, 0.6295, 0.0, 0.6295, 0.07678, 0.6185, 0.7894, 0.6185, 0.7894, 0.6185, 0.7894, 0.6185, 0.7894, 0.6185, 0.7894, 0.6185, 0.7894, 0.6185, 0.7894, 0.6185, 0.7894, 0.838, 0.5353, 0.838, 0.4941, 0.8431, 0.4896, 0.8431, 0.5398, 0.6185, 0.7894, 0.6185, 0.7894, 0.6185, 0.7894, 0.6185, 0.7894, 0.6185, 0.7894, 0.6185, 0.7894, 0.6185, 0.7894, 0.6185, 0.7894, 0.6185, 0.7894, 0.6185, 0.7894, 0.6185, 0.7894, 0.6185, 0.7894, 0.6691, 0.4649, 0.6691, 0.5366, 0.6648, 0.5366, 0.6648, 0.4649, 0.6185, 0.7894, 0.6185, 0.7894, 0.6185, 0.7894, 0.6185, 0.7894, 0.6185, 0.7894, 0.6185, 0.7894, 0.6185, 0.7894, 0.6185, 0.7894, 0.4567, 0.4979, 0.4567, 0.539, 0.385, 0.539, 0.385, 0.4979, 0.1769, 0.6539, 0.1769, 0.5822, 0.1812, 0.5822, 0.1812, 0.6539, 0.2743, 0.8069, 0.2743, 0.848, 0.27, 0.848, 0.27, 0.8069, 0.08609, 0.427, 0.1629, 0.427, 0.1629, 0.4773, 0.08609, 0.4773, 0.5713, 0.6919, 0.5713, 0.6645, 0.6215, 0.6645, 0.6215, 0.6919, 0.5218, 0.2739, 0.5218, 0.3507, 0.5201, 0.36, 0.4927, 0.36, 0.4911, 0.3507, 0.4911, 0.2739, 0.1722, 0.4773, 0.1629, 0.4773, 0.1629, 0.427, 0.1722, 0.427, 0.8376, 0.3932, 0.8376, 0.4435, 0.8283, 0.4435, 0.8283, 0.3932, 0.4562, 0.36, 0.4288, 0.36, 0.4272, 0.3507, 0.4272, 0.2739, 0.4579, 0.2739, 0.4579, 0.3507, 0.6185, 0.7894, 0.6185, 0.7894, 0.6185, 0.7894, 0.6185, 0.7894, 0.6185, 0.7894, 0.6185, 0.7894, 0.6185, 0.7894, 0.6185, 0.7894, 0.6402, 0.1929, 0.6448, 0.1878, 0.6448, 0.2646, 0.6402, 0.2646, 0.6185, 0.7894, 0.6185, 0.7894, 0.6185, 0.7894, 0.6185, 0.7894, 0.625, 0.07678, 0.6295, 0.07678, 0.6295, 0.1536, 0.625, 0.1485, 0.6185, 0.7894, 0.6185, 0.7894, 0.6185, 0.7894, 0.6185, 0.7894, 0.6185, 0.7894, 0.6185, 0.7894, 0.6185, 0.7894, 0.6185, 0.7894, 0.8358, 0.2837, 0.8409, 0.2792, 0.8409, 0.3295, 0.8358, 0.3249, 0.6185, 0.7894, 0.6185, 0.7894, 0.6185, 0.7894, 0.6185, 0.7894, 0.6185, 0.7894, 0.6185, 0.7894, 0.6185, 0.7894, 0.6185, 0.7894, 0.6185, 0.7894, 0.6185, 0.7894, 0.6185, 0.7894, 0.6185, 0.7894, 0.6691, 0.4649, 0.6648, 0.4649, 0.6648, 0.3932, 0.6691, 0.3932, 0.6185, 0.7894, 0.6185, 0.7894, 0.6185, 0.7894, 0.6185, 0.7894, 0.6185, 0.7894, 0.6185, 0.7894, 0.6185, 0.7894, 0.6185, 0.7894, 0.3132, 0.4979, 0.385, 0.4979, 0.385, 0.539, 0.3132, 0.539, 0.1769, 0.5104, 0.1812, 0.5104, 0.1812, 0.5822, 0.1769, 0.5822, 0.9291, 0.229, 0.9247, 0.229, 0.9247, 0.1878, 0.9291, 0.1878])
me_cube_001.materials.append(mat_props_mat)
me_cube_001.use_remesh_fix_poles = True
me_cube_001.use_remesh_preserve_attributes = False
me_cube_001.use_mirror_vertex_groups = False
me_cube_001.update()
me_cube_014 = bpy.data.meshes.new('Cube.014')
me_cube_014.from_pydata([(4.259, -7.141, 0.3349), (4.259, -7.141, 2.335), (4.259, -5.141, 0.3349), (4.259, -5.141, 2.335), (6.259, -7.141, 0.3349), (6.259, -7.141, 2.335), (6.259, -5.141, 0.3349), (6.259, -5.141, 2.335)], [], [(0, 1, 3, 2), (2, 3, 7, 6), (6, 7, 5, 4), (4, 5, 1, 0), (2, 6, 4, 0), (7, 3, 1, 5)])
_uv = me_cube_014.uv_layers.new(name='UVMap')
_uv.uv.foreach_set('vector', [0.4801, 0.5722, 0.5304, 0.5722, 0.5304, 0.6225, 0.4801, 0.6225, 0.09345, 0.5104, 0.1437, 0.5104, 0.1437, 0.5607, 0.09345, 0.5607, 0.3635, 0.6225, 0.3132, 0.6225, 0.3132, 0.5722, 0.3635, 0.5722, 0.1437, 0.5939, 0.1437, 0.6442, 0.09345, 0.6442, 0.09345, 0.5939, 0.5713, 0.6313, 0.5713, 0.581, 0.6215, 0.581, 0.6215, 0.6313, 0.3967, 0.6225, 0.3967, 0.5722, 0.447, 0.5722, 0.447, 0.6225])
me_cube_014.materials.append(mat_props_mat)
me_cube_014.use_remesh_fix_poles = True
me_cube_014.use_remesh_preserve_attributes = False
me_cube_014.use_mirror_vertex_groups = False
me_cube_014.update()
me_cube_016 = bpy.data.meshes.new('Cube.016')
me_cube_016.from_pydata([(2.919, -7.206, 0.3349), (2.919, -7.206, 1.575), (2.919, -5.966, 0.3349), (2.919, -5.966, 1.575), (4.159, -7.206, 0.3349), (4.159, -7.206, 1.575), (4.159, -5.966, 0.3349), (4.159, -5.966, 1.575)], [], [(0, 1, 3, 2), (2, 3, 7, 6), (6, 7, 5, 4), (4, 5, 1, 0), (2, 6, 4, 0), (7, 3, 1, 5)])
_uv = me_cube_016.uv_layers.new(name='UVMap')
_uv.uv.foreach_set('vector', [0.7666, 0.36, 0.7666, 0.3288, 0.7978, 0.3288, 0.7978, 0.36, 0.8027, 0.1878, 0.8027, 0.219, 0.7715, 0.219, 0.7715, 0.1878, 0.2169, 0.7425, 0.2481, 0.7425, 0.2481, 0.7737, 0.2169, 0.7737, 0.8027, 0.2522, 0.8027, 0.2834, 0.7715, 0.2834, 0.7715, 0.2522, 0.3444, 0.77, 0.3132, 0.77, 0.3132, 0.7388, 0.3444, 0.7388, 0.1497, 0.7233, 0.1809, 0.7233, 0.1809, 0.7545, 0.1497, 0.7545])
me_cube_016.materials.append(mat_props_mat)
me_cube_016.use_remesh_fix_poles = True
me_cube_016.use_remesh_preserve_attributes = False
me_cube_016.use_mirror_vertex_groups = False
me_cube_016.update()
me_cube_017 = bpy.data.meshes.new('Cube.017')
me_cube_017.from_pydata([(3.941, -6.609, 2.335), (3.941, -6.609, 3.575), (4.412, -5.462, 2.335), (4.412, -5.462, 3.575), (5.089, -7.08, 2.335), (5.089, -7.08, 3.575), (5.559, -5.932, 2.335), (5.559, -5.932, 3.575)], [], [(0, 1, 3, 2), (2, 3, 7, 6), (6, 7, 5, 4), (4, 5, 1, 0), (2, 6, 4, 0), (7, 3, 1, 5)])
_uv = me_cube_017.uv_layers.new(name='UVMap')
_uv.uv.foreach_set('vector', [0.7691, 0.7097, 0.7691, 0.7409, 0.7379, 0.7409, 0.7379, 0.7097, 0.6024, 0.7562, 0.5713, 0.7562, 0.5713, 0.725, 0.6024, 0.725, 0.7335, 0.36, 0.7023, 0.36, 0.7023, 0.3288, 0.7335, 0.3288, 0.3776, 0.7388, 0.4088, 0.7388, 0.4088, 0.77, 0.3776, 0.77, 0.0854, 0.7233, 0.1166, 0.7233, 0.1166, 0.7545, 0.0854, 0.7545, 0.4801, 0.77, 0.4801, 0.7388, 0.5113, 0.7388, 0.5113, 0.77])
me_cube_017.materials.append(mat_props_mat)
me_cube_017.use_remesh_fix_poles = True
me_cube_017.use_remesh_preserve_attributes = False
me_cube_017.use_mirror_vertex_groups = False
me_cube_017.update()
me_cylinder_001 = bpy.data.meshes.new('Cylinder.001')
me_cylinder_001.from_pydata([(-1.611, -5.488, 0.3349), (-1.611, -5.488, 1.454), (-1.522, -5.512, 0.3349), (-1.522, -5.512, 1.454), (-1.457, -5.577, 0.3349), (-1.457, -5.577, 1.454), (-1.433, -5.666, 0.3349), (-1.433, -5.666, 1.454), (-1.457, -5.755, 0.3349), (-1.457, -5.755, 1.454), (-1.522, -5.82, 0.3349), (-1.522, -5.82, 1.454), (-1.611, -5.844, 0.3349), (-1.611, -5.844, 1.454), (-1.7, -5.82, 0.3349), (-1.7, -5.82, 1.454), (-1.765, -5.755, 0.3349), (-1.765, -5.755, 1.454), (-1.789, -5.666, 0.3349), (-1.789, -5.666, 1.454), (-1.765, -5.577, 0.3349), (-1.765, -5.577, 1.454), (-1.7, -5.512, 0.3349), (-1.7, -5.512, 1.454), (-1.611, -4.666, 1.454), (-1.806, -4.685, 1.454), (-1.994, -4.742, 1.454), (-2.167, -4.834, 1.454), (-2.318, -4.959, 1.454), (-2.442, -5.11, 1.454), (-2.535, -5.283, 1.454), (-2.592, -5.471, 1.454), (-2.611, -5.666, 1.454), (-2.592, -5.861, 1.454), (-2.535, -6.049, 1.454), (-2.442, -6.221, 1.454), (-2.318, -6.373, 1.454), (-2.167, -6.497, 1.454), (-1.994, -6.59, 1.454), (-1.806, -6.647, 1.454), (-1.611, -6.666, 1.454), (-1.416, -6.647, 1.454), (-1.228, -6.59, 1.454), (-1.055, -6.497, 1.454), (-0.9039, -6.373, 1.454), (-0.7796, -6.221, 1.454), (-0.6871, -6.049, 1.454), (-0.6302, -5.861, 1.454), (-0.611, -5.666, 1.454), (-0.6302, -5.471, 1.454), (-0.6871, -5.283, 1.454), (-0.7796, -5.11, 1.454), (-0.9039, -4.959, 1.454), (-1.055, -4.834, 1.454), (-1.228, -4.742, 1.454), (-1.416, -4.685, 1.454), (-1.611, -4.666, 1.555), (-1.806, -4.685, 1.555), (-1.994, -4.742, 1.555), (-2.167, -4.834, 1.555), (-2.318, -4.959, 1.555), (-2.442, -5.11, 1.555), (-2.535, -5.283, 1.555), (-2.592, -5.471, 1.555), (-2.611, -5.666, 1.555), (-2.592, -5.861, 1.555), (-2.535, -6.049, 1.555), (-2.442, -6.221, 1.555), (-2.318, -6.373, 1.555), (-2.167, -6.497, 1.555), (-1.994, -6.59, 1.555), (-1.806, -6.647, 1.555), (-1.611, -6.666, 1.555), (-1.416, -6.647, 1.555), (-1.228, -6.59, 1.555), (-1.055, -6.497, 1.555), (-0.9039, -6.373, 1.555), (-0.7796, -6.221, 1.555), (-0.6871, -6.049, 1.555), (-0.6302, -5.861, 1.555), (-0.611, -5.666, 1.555), (-0.6302, -5.471, 1.555), (-0.6871, -5.283, 1.555), (-0.7796, -5.11, 1.555), (-0.9039, -4.959, 1.555), (-1.055, -4.834, 1.555), (-1.228, -4.742, 1.555), (-1.416, -4.685, 1.555)], [], [(0, 1, 3, 2), (2, 3, 5, 4), (4, 5, 7, 6), (6, 7, 9, 8), (8, 9, 11, 10), (10, 11, 13, 12), (12, 13, 15, 14), (14, 15, 17, 16), (16, 17, 19, 18), (18, 19, 21, 20), (20, 21, 23, 22), (22, 23, 1, 0), (0, 2, 4, 6, 8, 10, 12, 14, 16, 18, 20, 22), (31, 63, 62, 30), (45, 77, 76, 44), (32, 64, 63, 31), (46, 78, 77, 45), (33, 65, 64, 32), (47, 79, 78, 46), (34, 66, 65, 33), (48, 80, 79, 47), (35, 67, 66, 34), (49, 81, 80, 48), (36, 68, 67, 35), (50, 82, 81, 49), (37, 69, 68, 36), (51, 83, 82, 50), (38, 70, 69, 37), (25, 57, 56, 24), (52, 84, 83, 51), (39, 71, 70, 38), (26, 58, 57, 25), (53, 85, 84, 52), (40, 72, 71, 39), (27, 59, 58, 26), (54, 86, 85, 53), (41, 73, 72, 40), (28, 60, 59, 27), (55, 87, 86, 54), (42, 74, 73, 41), (29, 61, 60, 28), (24, 56, 87, 55), (43, 75, 74, 42), (30, 62, 61, 29), (44, 76, 75, 43), (57, 58, 59, 60, 61, 62, 63, 64, 65, 66, 67, 68, 69, 70, 71, 72, 73, 74, 75, 76, 77, 78, 79, 80, 81, 82, 83, 84, 85, 86, 87, 56), (25, 24, 55, 54, 53, 52, 51, 50, 49, 48, 47, 46, 45, 44, 43, 42, 41, 40, 39, 38, 37, 36, 35, 34, 33, 32, 31, 30, 29, 28, 27, 26)])
_uv = me_cylinder_001.uv_layers.new(name='UVMap')
_uv.uv.foreach_set('vector', [0.3686, 0.1139, 0.3686, 0.1421, 0.3663, 0.1421, 0.3663, 0.1139, 0.3663, 0.1139, 0.3663, 0.1421, 0.3646, 0.1421, 0.3646, 0.1139, 0.9832, 0.3932, 0.9832, 0.4213, 0.981, 0.4213, 0.981, 0.3932, 0.981, 0.3932, 0.981, 0.4213, 0.9788, 0.4213, 0.9788, 0.3932, 0.9788, 0.3932, 0.9788, 0.4213, 0.977, 0.4213, 0.977, 0.3932, 0.6531, 0.9718, 0.6812, 0.9718, 0.6812, 0.9741, 0.6531, 0.9741, 0.6531, 0.9741, 0.6812, 0.9741, 0.6812, 0.9763, 0.6531, 0.9763, 0.2169, 0.9977, 0.2169, 0.9696, 0.2186, 0.9696, 0.2186, 0.9977, 0.2186, 0.9977, 0.2186, 0.9696, 0.2209, 0.9696, 0.2209, 0.9977, 0.2209, 0.9977, 0.2209, 0.9696, 0.2231, 0.9696, 0.2231, 0.9977, 0.3723, 0.1139, 0.3723, 0.1421, 0.3708, 0.1421, 0.3708, 0.1139, 0.3708, 0.1139, 0.3708, 0.1421, 0.3686, 0.1421, 0.3686, 0.1139, 0.2726, 0.9735, 0.2746, 0.9723, 0.2769, 0.9723, 0.2789, 0.9735, 0.2801, 0.9755, 0.2801, 0.9778, 0.2789, 0.9798, 0.2769, 0.981, 0.2746, 0.981, 0.2726, 0.9798, 0.2714, 0.9778, 0.2714, 0.9755, 0.9753, 0.1087, 0.9728, 0.1087, 0.9728, 0.1041, 0.9753, 0.1041, 0.8949, 0.05731, 0.8949, 0.05477, 0.8989, 0.05477, 0.8989, 0.05731, 0.9753, 0.1136, 0.9728, 0.1136, 0.9728, 0.1087, 0.9753, 0.1087, 0.8904, 0.05731, 0.8904, 0.05477, 0.8949, 0.05477, 0.8949, 0.05731, 0.9753, 0.1185, 0.9728, 0.1185, 0.9728, 0.1136, 0.9753, 0.1136, 0.8856, 0.05731, 0.8856, 0.05477, 0.8904, 0.05477, 0.8904, 0.05731, 0.9753, 0.1233, 0.9728, 0.1233, 0.9728, 0.1185, 0.9753, 0.1185, 0.8807, 0.05731, 0.8807, 0.05477, 0.8856, 0.05477, 0.8856, 0.05731, 0.9753, 0.1278, 0.9728, 0.1278, 0.9728, 0.1233, 0.9753, 0.1233, 0.8758, 0.05731, 0.8758, 0.05477, 0.8807, 0.05477, 0.8807, 0.05731, 0.9753, 0.1319, 0.9728, 0.1319, 0.9728, 0.1278, 0.9753, 0.1278, 0.8712, 0.05731, 0.8712, 0.05477, 0.8758, 0.05477, 0.8758, 0.05731, 0.5349, 0.9037, 0.5374, 0.9037, 0.5374, 0.9072, 0.5349, 0.9072, 0.867, 0.05731, 0.867, 0.05477, 0.8712, 0.05477, 0.8712, 0.05731, 0.5349, 0.8995, 0.5374, 0.8995, 0.5374, 0.9037, 0.5349, 0.9037, 0.9258, 0.5479, 0.9258, 0.5453, 0.9306, 0.5453, 0.9306, 0.5479, 0.8635, 0.05731, 0.8635, 0.05477, 0.867, 0.05477, 0.867, 0.05731, 0.5349, 0.8949, 0.5374, 0.8949, 0.5374, 0.8995, 0.5349, 0.8995, 0.9212, 0.5479, 0.9212, 0.5453, 0.9258, 0.5453, 0.9258, 0.5479, 0.9449, 0.5479, 0.9449, 0.5453, 0.9489, 0.5453, 0.9489, 0.5479, 0.5349, 0.89, 0.5374, 0.89, 0.5374, 0.8949, 0.5349, 0.8949, 0.917, 0.5479, 0.917, 0.5453, 0.9212, 0.5453, 0.9212, 0.5479, 0.9404, 0.5479, 0.9404, 0.5453, 0.9449, 0.5453, 0.9449, 0.5479, 0.5349, 0.8851, 0.5374, 0.8851, 0.5374, 0.89, 0.5349, 0.89, 0.9134, 0.5479, 0.9134, 0.5453, 0.917, 0.5453, 0.917, 0.5479, 0.9356, 0.5479, 0.9356, 0.5453, 0.9404, 0.5453, 0.9404, 0.5479, 0.5349, 0.8803, 0.5374, 0.8803, 0.5374, 0.8851, 0.5349, 0.8851, 0.9753, 0.09997, 0.9728, 0.09997, 0.9728, 0.09638, 0.9753, 0.09638, 0.9306, 0.5479, 0.9306, 0.5453, 0.9356, 0.5453, 0.9356, 0.5479, 0.5349, 0.8758, 0.5374, 0.8758, 0.5374, 0.8803, 0.5349, 0.8803, 0.9753, 0.1041, 0.9728, 0.1041, 0.9728, 0.09997, 0.9753, 0.09997, 0.5349, 0.8718, 0.5374, 0.8718, 0.5374, 0.8758, 0.5349, 0.8758, 0.5246, 0.6647, 0.5273, 0.6688, 0.5292, 0.6733, 0.5302, 0.6782, 0.5302, 0.6831, 0.5292, 0.6879, 0.5273, 0.6925, 0.5246, 0.6966, 0.5211, 0.7001, 0.517, 0.7028, 0.5124, 0.7047, 0.5076, 0.7057, 0.5027, 0.7057, 0.4978, 0.7047, 0.4933, 0.7028, 0.4892, 0.7001, 0.4857, 0.6966, 0.483, 0.6925, 0.4811, 0.6879, 0.4801, 0.6831, 0.4801, 0.6782, 0.4811, 0.6733, 0.483, 0.6688, 0.4857, 0.6647, 0.4892, 0.6612, 0.4933, 0.6585, 0.4978, 0.6566, 0.5027, 0.6556, 0.5076, 0.6556, 0.5124, 0.6566, 0.517, 0.6585, 0.5211, 0.6612, 0.6724, 0.582, 0.6773, 0.581, 0.6822, 0.581, 0.687, 0.582, 0.6916, 0.5839, 0.6957, 0.5866, 0.6992, 0.5901, 0.7019, 0.5942, 0.7038, 0.5987, 0.7047, 0.6036, 0.7047, 0.6085, 0.7038, 0.6133, 0.7019, 0.6179, 0.6992, 0.622, 0.6957, 0.6255, 0.6916, 0.6282, 0.687, 0.6301, 0.6822, 0.6311, 0.6773, 0.6311, 0.6724, 0.6301, 0.6679, 0.6282, 0.6638, 0.6255, 0.6603, 0.622, 0.6575, 0.6179, 0.6557, 0.6133, 0.6547, 0.6085, 0.6547, 0.6036, 0.6557, 0.5987, 0.6575, 0.5942, 0.6603, 0.5901, 0.6638, 0.5866, 0.6679, 0.5839])
me_cylinder_001.materials.append(mat_props_mat)
me_cylinder_001.use_remesh_fix_poles = True
me_cylinder_001.use_remesh_preserve_attributes = False
me_cylinder_001.use_mirror_vertex_groups = False
me_cylinder_001.update()
me_cylinder_002 = bpy.data.meshes.new('Cylinder.002')
me_cylinder_002.from_pydata([(-4.162, 0.4797, 0.3349), (-4.162, 0.4797, 1.454), (-4.073, 0.4558, 0.3349), (-4.073, 0.4558, 1.454), (-4.008, 0.3906, 0.3349), (-4.008, 0.3906, 1.454), (-3.984, 0.3014, 0.3349), (-3.984, 0.3014, 1.454), (-4.008, 0.2123, 0.3349), (-4.008, 0.2123, 1.454), (-4.073, 0.147, 0.3349), (-4.073, 0.147, 1.454), (-4.162, 0.1231, 0.3349), (-4.162, 0.1231, 1.454), (-4.251, 0.147, 0.3349), (-4.251, 0.147, 1.454), (-4.317, 0.2123, 0.3349), (-4.317, 0.2123, 1.454), (-4.341, 0.3014, 0.3349), (-4.341, 0.3014, 1.454), (-4.317, 0.3906, 0.3349), (-4.317, 0.3906, 1.454), (-4.251, 0.4558, 0.3349), (-4.251, 0.4558, 1.454), (-4.162, 1.301, 1.454), (-4.357, 1.282, 1.454), (-4.545, 1.225, 1.454), (-4.718, 1.133, 1.454), (-4.869, 1.009, 1.454), (-4.994, 0.857, 1.454), (-5.086, 0.6841, 1.454), (-5.143, 0.4965, 1.454), (-5.162, 0.3014, 1.454), (-5.143, 0.1063, 1.454), (-5.086, -0.08127, 1.454), (-4.994, -0.2542, 1.454), (-4.869, -0.4057, 1.454), (-4.718, -0.5301, 1.454), (-4.545, -0.6225, 1.454), (-4.357, -0.6794, 1.454), (-4.162, -0.6986, 1.454), (-3.967, -0.6794, 1.454), (-3.78, -0.6225, 1.454), (-3.607, -0.5301, 1.454), (-3.455, -0.4057, 1.454), (-3.331, -0.2542, 1.454), (-3.238, -0.08127, 1.454), (-3.182, 0.1063, 1.454), (-3.162, 0.3014, 1.454), (-3.182, 0.4965, 1.454), (-3.238, 0.6841, 1.454), (-3.331, 0.857, 1.454), (-3.455, 1.009, 1.454), (-3.607, 1.133, 1.454), (-3.78, 1.225, 1.454), (-3.967, 1.282, 1.454), (-4.162, 1.301, 1.555), (-4.357, 1.282, 1.555), (-4.545, 1.225, 1.555), (-4.718, 1.133, 1.555), (-4.869, 1.009, 1.555), (-4.994, 0.857, 1.555), (-5.086, 0.6841, 1.555), (-5.143, 0.4965, 1.555), (-5.162, 0.3014, 1.555), (-5.143, 0.1063, 1.555), (-5.086, -0.08127, 1.555), (-4.994, -0.2542, 1.555), (-4.869, -0.4057, 1.555), (-4.718, -0.5301, 1.555), (-4.545, -0.6225, 1.555), (-4.357, -0.6794, 1.555), (-4.162, -0.6986, 1.555), (-3.967, -0.6794, 1.555), (-3.78, -0.6225, 1.555), (-3.607, -0.5301, 1.555), (-3.455, -0.4057, 1.555), (-3.331, -0.2542, 1.555), (-3.238, -0.08127, 1.555), (-3.182, 0.1063, 1.555), (-3.162, 0.3014, 1.555), (-3.182, 0.4965, 1.555), (-3.238, 0.6841, 1.555), (-3.331, 0.857, 1.555), (-3.455, 1.009, 1.555), (-3.607, 1.133, 1.555), (-3.78, 1.225, 1.555), (-3.967, 1.282, 1.555)], [], [(0, 1, 3, 2), (2, 3, 5, 4), (4, 5, 7, 6), (6, 7, 9, 8), (8, 9, 11, 10), (10, 11, 13, 12), (12, 13, 15, 14), (14, 15, 17, 16), (16, 17, 19, 18), (18, 19, 21, 20), (20, 21, 23, 22), (22, 23, 1, 0), (0, 2, 4, 6, 8, 10, 12, 14, 16, 18, 20, 22), (31, 63, 62, 30), (45, 77, 76, 44), (32, 64, 63, 31), (46, 78, 77, 45), (33, 65, 64, 32), (47, 79, 78, 46), (34, 66, 65, 33), (48, 80, 79, 47), (35, 67, 66, 34), (49, 81, 80, 48), (36, 68, 67, 35), (50, 82, 81, 49), (37, 69, 68, 36), (51, 83, 82, 50), (38, 70, 69, 37), (25, 57, 56, 24), (52, 84, 83, 51), (39, 71, 70, 38), (26, 58, 57, 25), (53, 85, 84, 52), (40, 72, 71, 39), (27, 59, 58, 26), (54, 86, 85, 53), (41, 73, 72, 40), (28, 60, 59, 27), (55, 87, 86, 54), (42, 74, 73, 41), (29, 61, 60, 28), (24, 56, 87, 55), (43, 75, 74, 42), (30, 62, 61, 29), (44, 76, 75, 43), (57, 58, 59, 60, 61, 62, 63, 64, 65, 66, 67, 68, 69, 70, 71, 72, 73, 74, 75, 76, 77, 78, 79, 80, 81, 82, 83, 84, 85, 86, 87, 56), (25, 24, 55, 54, 53, 52, 51, 50, 49, 48, 47, 46, 45, 44, 43, 42, 41, 40, 39, 38, 37, 36, 35, 34, 33, 32, 31, 30, 29, 28, 27, 26)])
_uv = me_cylinder_002.uv_layers.new(name='UVMap')
_uv.uv.foreach_set('vector', [0.276, 0.911, 0.276, 0.9392, 0.2738, 0.9392, 0.2738, 0.911, 0.2738, 0.911, 0.2738, 0.9392, 0.2723, 0.9392, 0.2723, 0.911, 0.8164, 0.9763, 0.7882, 0.9763, 0.7882, 0.9741, 0.8164, 0.9741, 0.8164, 0.9741, 0.7882, 0.9741, 0.7882, 0.9718, 0.8164, 0.9718, 0.8164, 0.9718, 0.7882, 0.9718, 0.7882, 0.9701, 0.8164, 0.9701, 0.3195, 0.9642, 0.3195, 0.9923, 0.3173, 0.9923, 0.3173, 0.9642, 0.3173, 0.9642, 0.3173, 0.9923, 0.315, 0.9923, 0.315, 0.9642, 0.315, 0.9642, 0.315, 0.9923, 0.3132, 0.9923, 0.3132, 0.9642, 0.5757, 0.9719, 0.5757, 1.0, 0.5734, 1.0, 0.5734, 0.9719, 0.5734, 0.9719, 0.5734, 1.0, 0.5713, 1.0, 0.5713, 0.9719, 0.2801, 0.911, 0.2801, 0.9392, 0.2783, 0.9392, 0.2783, 0.911, 0.2783, 0.911, 0.2783, 0.9392, 0.276, 0.9392, 0.276, 0.911, 0.9569, 0.83, 0.959, 0.8289, 0.9613, 0.8289, 0.9633, 0.83, 0.9644, 0.832, 0.9644, 0.8344, 0.9633, 0.8364, 0.9613, 0.8375, 0.959, 0.8375, 0.9569, 0.8364, 0.9558, 0.8344, 0.9558, 0.832, 0.8993, 0.4564, 0.8993, 0.4539, 0.9039, 0.4539, 0.9039, 0.4564, 0.5349, 0.9719, 0.5374, 0.9719, 0.5374, 0.9759, 0.5349, 0.9759, 0.8945, 0.4564, 0.8945, 0.4539, 0.8993, 0.4539, 0.8993, 0.4564, 0.5349, 0.9674, 0.5374, 0.9674, 0.5374, 0.9719, 0.5349, 0.9719, 0.8895, 0.4564, 0.8895, 0.4539, 0.8945, 0.4539, 0.8945, 0.4564, 0.5349, 0.9626, 0.5374, 0.9626, 0.5374, 0.9674, 0.5349, 0.9674, 0.8847, 0.4564, 0.8847, 0.4539, 0.8895, 0.4539, 0.8895, 0.4564, 0.5349, 0.9576, 0.5374, 0.9576, 0.5374, 0.9626, 0.5349, 0.9626, 0.8802, 0.4564, 0.8802, 0.4539, 0.8847, 0.4539, 0.8847, 0.4564, 0.5349, 0.9528, 0.5374, 0.9528, 0.5374, 0.9576, 0.5349, 0.9576, 0.8762, 0.4564, 0.8762, 0.4539, 0.8802, 0.4539, 0.8802, 0.4564, 0.5349, 0.9482, 0.5374, 0.9482, 0.5374, 0.9528, 0.5349, 0.9528, 0.5374, 0.8072, 0.5349, 0.8072, 0.5349, 0.8032, 0.5374, 0.8032, 0.5349, 0.944, 0.5374, 0.944, 0.5374, 0.9482, 0.5349, 0.9482, 0.5374, 0.8117, 0.5349, 0.8117, 0.5349, 0.8072, 0.5374, 0.8072, 0.9691, 0.6579, 0.9665, 0.6579, 0.9665, 0.653, 0.9691, 0.653, 0.5349, 0.9404, 0.5374, 0.9404, 0.5374, 0.944, 0.5349, 0.944, 0.5374, 0.8165, 0.5349, 0.8165, 0.5349, 0.8117, 0.5374, 0.8117, 0.9691, 0.6627, 0.9665, 0.6627, 0.9665, 0.6579, 0.9691, 0.6579, 0.9691, 0.6394, 0.9665, 0.6394, 0.9665, 0.6358, 0.9691, 0.6358, 0.5374, 0.8214, 0.5349, 0.8214, 0.5349, 0.8165, 0.5374, 0.8165, 0.9691, 0.6672, 0.9665, 0.6672, 0.9665, 0.6627, 0.9691, 0.6627, 0.9691, 0.6435, 0.9665, 0.6435, 0.9665, 0.6394, 0.9691, 0.6394, 0.5374, 0.8263, 0.5349, 0.8263, 0.5349, 0.8214, 0.5374, 0.8214, 0.9691, 0.6713, 0.9665, 0.6713, 0.9665, 0.6672, 0.9691, 0.6672, 0.9691, 0.6482, 0.9665, 0.6482, 0.9665, 0.6435, 0.9691, 0.6435, 0.5374, 0.8309, 0.5349, 0.8309, 0.5349, 0.8263, 0.5374, 0.8263, 0.9081, 0.4564, 0.9081, 0.4539, 0.9117, 0.4539, 0.9117, 0.4564, 0.9691, 0.653, 0.9665, 0.653, 0.9665, 0.6482, 0.9691, 0.6482, 0.5374, 0.835, 0.5349, 0.835, 0.5349, 0.8309, 0.5374, 0.8309, 0.9039, 0.4564, 0.9039, 0.4539, 0.9081, 0.4539, 0.9081, 0.4564, 0.5374, 0.8386, 0.5349, 0.8386, 0.5349, 0.835, 0.5374, 0.835, 0.2178, 0.6917, 0.2169, 0.6868, 0.2169, 0.6819, 0.2178, 0.6771, 0.2197, 0.6725, 0.2225, 0.6684, 0.2259, 0.6649, 0.23, 0.6622, 0.2346, 0.6603, 0.2394, 0.6594, 0.2444, 0.6594, 0.2492, 0.6603, 0.2538, 0.6622, 0.2579, 0.6649, 0.2613, 0.6684, 0.2641, 0.6725, 0.266, 0.6771, 0.2669, 0.6819, 0.2669, 0.6868, 0.266, 0.6917, 0.2641, 0.6962, 0.2613, 0.7003, 0.2579, 0.7038, 0.2538, 0.7065, 0.2492, 0.7084, 0.2444, 0.7094, 0.2394, 0.7094, 0.2346, 0.7084, 0.23, 0.7065, 0.2259, 0.7038, 0.2225, 0.7003, 0.2197, 0.6962, 0.695, 0.04908, 0.6902, 0.05004, 0.6852, 0.05004, 0.6804, 0.04908, 0.6759, 0.04719, 0.6718, 0.04445, 0.6683, 0.04097, 0.6655, 0.03687, 0.6637, 0.03232, 0.6627, 0.02748, 0.6627, 0.02255, 0.6637, 0.01772, 0.6655, 0.01317, 0.6683, 0.00907, 0.6718, 0.005585, 0.6759, 0.002847, 0.6804, 0.0009615, 0.6852, 0.0, 0.6902, 0.0, 0.695, 0.0009615, 0.6996, 0.002847, 0.7037, 0.005585, 0.7071, 0.00907, 0.7099, 0.01317, 0.7118, 0.01772, 0.7127, 0.02255, 0.7127, 0.02748, 0.7118, 0.03232, 0.7099, 0.03687, 0.7071, 0.04097, 0.7037, 0.04445, 0.6996, 0.04719])
me_cylinder_002.materials.append(mat_props_mat)
me_cylinder_002.use_remesh_fix_poles = True
me_cylinder_002.use_remesh_preserve_attributes = False
me_cylinder_002.use_mirror_vertex_groups = False
me_cylinder_002.update()
me_cube_018 = bpy.data.meshes.new('Cube.018')
me_cube_018.from_pydata([(2.019, 0.4048, 0.7795), (2.543, 1.013, 0.6821), (2.543, 1.013, 3.197), (6.866, 0.307, 0.3349), (6.341, 1.013, 0.6821), (6.341, 1.013, 3.197), (2.019, 0.4048, 2.603), (2.019, 0.5139, 3.099), (6.866, 0.4734, 3.544), (6.866, 0.307, 2.788), (2.019, 0.9152, 3.099), (2.019, 0.9152, 0.7795), (6.866, 1.013, 0.3349), (6.866, 1.013, 3.544), (2.543, 1.013, 3.197), (2.543, 1.013, 0.6821), (6.341, 1.013, 0.6821), (6.341, 1.013, 3.197), (2.543, 0.8384, 3.197), (2.543, 0.8384, 0.6821), (6.341, 0.8384, 0.6821), (6.341, 0.8384, 3.197), (2.019, 1.013, 0.3349), (2.019, 0.307, 0.3349), (2.019, 1.013, 3.544), (2.019, 0.4734, 3.544), (2.019, 0.307, 2.788), (2.123, 0.9152, 0.7795), (2.123, 0.4048, 0.7795), (2.123, 0.9152, 3.099), (2.123, 0.5139, 3.099), (2.123, 0.4048, 2.603)], [], [(13, 24, 25, 8), (1, 2, 14, 15), (0, 6, 31, 28), (22, 12, 3, 23), (12, 13, 8, 9, 3), (8, 25, 26, 9), (3, 9, 26, 23), (2, 1, 22, 24), (1, 4, 12, 22), (5, 2, 24, 13), (4, 5, 13, 12), (17, 16, 20, 21), (5, 4, 16, 17), (4, 1, 15, 16), (2, 5, 17, 14), (19, 18, 21, 20), (16, 15, 19, 20), (14, 17, 21, 18), (15, 14, 18, 19), (0, 11, 22, 23), (11, 10, 24, 22), (7, 6, 26, 25), (6, 0, 23, 26), (10, 7, 25, 24), (28, 31, 30, 29, 27), (10, 11, 27, 29), (7, 10, 29, 30), (6, 7, 30, 31), (11, 0, 28, 27)])
_uv = me_cube_018.uv_layers.new(name='UVMap')
_uv.uv.foreach_set('vector', [0.01357, 0.5104, 0.01357, 0.6323, 0.0, 0.6323, 0.0, 0.5104, 0.6185, 0.8225, 0.6185, 0.8225, 0.6185, 0.8225, 0.6185, 0.8225, 0.7113, 0.08319, 0.7113, 0.129, 0.7087, 0.129, 0.7087, 0.08319, 0.6139, 0.515, 0.6139, 0.3932, 0.6316, 0.3932, 0.6316, 0.515, 0.7023, 0.4739, 0.7023, 0.3932, 0.7158, 0.3932, 0.72, 0.4122, 0.72, 0.4739, 0.3132, 0.3097, 0.3132, 0.1878, 0.3325, 0.1878, 0.3325, 0.3097, 0.394, 0.3097, 0.3325, 0.3097, 0.3325, 0.1878, 0.394, 0.1878, 0.01318, 0.3219, 0.01318, 0.3851, 0.0, 0.3938, 2.98e-08, 0.3132, 0.01318, 0.3851, 0.1087, 0.3851, 0.1219, 0.3938, 0.0, 0.3938, 0.1087, 0.3219, 0.01318, 0.3219, 2.98e-08, 0.3132, 0.1219, 0.3132, 0.1087, 0.3851, 0.1087, 0.3219, 0.1219, 0.3132, 0.1219, 0.3938, 0.7907, 0.4564, 0.7907, 0.3932, 0.7951, 0.3932, 0.7951, 0.4564, 0.6185, 0.8225, 0.6185, 0.8225, 0.6185, 0.8225, 0.6185, 0.8225, 0.6185, 0.8225, 0.6185, 0.8225, 0.6185, 0.8225, 0.6185, 0.8225, 0.6185, 0.8225, 0.6185, 0.8225, 0.6185, 0.8225, 0.6185, 0.8225, 0.2801, 0.4712, 0.2169, 0.4712, 0.2169, 0.3757, 0.2801, 0.3757, 0.7459, 0.09549, 0.7459, 0.0, 0.7503, 0.0, 0.7503, 0.09549, 0.7047, 0.6642, 0.7047, 0.7597, 0.7004, 0.7597, 0.7004, 0.6642, 0.7834, 0.06323, 0.7834, 0.0, 0.7878, 0.0, 0.7878, 0.06323, 0.2619, 0.1164, 0.2619, 0.1292, 0.2507, 0.1317, 0.2507, 0.1139, 0.2619, 0.1292, 0.3203, 0.1292, 0.3314, 0.1317, 0.2507, 0.1317, 0.3203, 0.1191, 0.3078, 0.1164, 0.3124, 0.1139, 0.3314, 0.1181, 0.3078, 0.1164, 0.2619, 0.1164, 0.2507, 0.1139, 0.3124, 0.1139, 0.3203, 0.1292, 0.3203, 0.1191, 0.3314, 0.1181, 0.3314, 0.1317, 0.0854, 0.6773, 0.1313, 0.6773, 0.1437, 0.6801, 0.1437, 0.6902, 0.0854, 0.6902, 0.8358, 0.246, 0.8358, 0.1878, 0.8385, 0.1878, 0.8385, 0.246, 0.9744, 0.3579, 0.9744, 0.3478, 0.9771, 0.3478, 0.9771, 0.3579, 0.7113, 0.129, 0.7113, 0.1416, 0.7087, 0.1416, 0.7087, 0.129, 0.7445, 0.1416, 0.7445, 0.1287, 0.7471, 0.1287, 0.7471, 0.1416])
me_cube_018.materials.append(mat_props_mat)
me_cube_018.use_remesh_fix_poles = True
me_cube_018.use_remesh_preserve_attributes = False
me_cube_018.use_mirror_vertex_groups = False
me_cube_018.update()
me_cylinder_003 = bpy.data.meshes.new('Cylinder.003')
me_cylinder_003.from_pydata([(2.405, -1.644, 0.3349), (2.405, -1.644, 1.195), (2.709, -1.77, 0.3349), (2.709, -1.77, 1.195), (2.835, -2.074, 0.3349), (2.835, -2.074, 1.195), (2.709, -2.378, 0.3349), (2.709, -2.378, 1.195), (2.405, -2.504, 0.3349), (2.405, -2.504, 1.195), (2.101, -2.378, 0.3349), (2.101, -2.378, 1.195), (1.975, -2.074, 0.3349), (1.975, -2.074, 1.195), (2.101, -1.77, 0.3349), (2.101, -1.77, 1.195)], [], [(0, 1, 3, 2), (2, 3, 5, 4), (4, 5, 7, 6), (6, 7, 9, 8), (8, 9, 11, 10), (10, 11, 13, 12), (3, 1, 15, 13, 11, 9, 7, 5), (12, 13, 15, 14), (14, 15, 1, 0), (0, 2, 4, 6, 8, 10, 12, 14)])
_uv = me_cylinder_003.uv_layers.new(name='UVMap')
_uv.uv.foreach_set('vector', [0.9027, 0.8923, 0.9027, 0.8707, 0.9109, 0.8707, 0.9109, 0.8923, 0.9109, 0.8923, 0.9109, 0.8707, 0.9168, 0.8707, 0.9168, 0.8923, 0.8495, 0.7644, 0.8711, 0.7644, 0.8711, 0.7703, 0.8495, 0.7703, 0.8495, 0.7703, 0.8711, 0.7703, 0.8711, 0.7786, 0.8495, 0.7786, 0.8495, 0.7786, 0.8711, 0.7786, 0.8711, 0.7844, 0.8495, 0.7844, 0.4229, 0.8304, 0.4445, 0.8304, 0.4445, 0.8362, 0.4229, 0.8362, 0.8799, 0.2792, 0.8882, 0.2792, 0.894, 0.285, 0.894, 0.2933, 0.8882, 0.2991, 0.8799, 0.2991, 0.874, 0.2933, 0.874, 0.285, 0.4229, 0.8362, 0.4445, 0.8362, 0.4445, 0.8445, 0.4229, 0.8445, 0.4229, 0.8445, 0.4445, 0.8445, 0.4445, 0.8503, 0.4229, 0.8503, 0.5771, 0.9187, 0.5854, 0.9187, 0.5912, 0.9246, 0.5912, 0.9329, 0.5854, 0.9387, 0.5771, 0.9387, 0.5713, 0.9329, 0.5713, 0.9246])
me_cylinder_003.materials.append(mat_props_mat)
me_cylinder_003.use_remesh_fix_poles = True
me_cylinder_003.use_remesh_preserve_attributes = False
me_cylinder_003.use_mirror_vertex_groups = False
me_cylinder_003.update()
me_cylinder_004 = bpy.data.meshes.new('Cylinder.004')
me_cylinder_004.from_pydata([(3.875, -0.1981, 0.3349), (3.875, -0.1981, 1.195), (4.179, -0.324, 0.3349), (4.179, -0.324, 1.195), (4.305, -0.6279, 0.3349), (4.305, -0.6279, 1.195), (4.179, -0.9319, 0.3349), (4.179, -0.9319, 1.195), (3.875, -1.058, 0.3349), (3.875, -1.058, 1.195), (3.571, -0.9319, 0.3349), (3.571, -0.9319, 1.195), (3.445, -0.6279, 0.3349), (3.445, -0.6279, 1.195), (3.571, -0.324, 0.3349), (3.571, -0.324, 1.195)], [], [(0, 1, 3, 2), (2, 3, 5, 4), (4, 5, 7, 6), (6, 7, 9, 8), (8, 9, 11, 10), (10, 11, 13, 12), (3, 1, 15, 13, 11, 9, 7, 5), (12, 13, 15, 14), (14, 15, 1, 0), (0, 2, 4, 6, 8, 10, 12, 14)])
_uv = me_cylinder_004.uv_layers.new(name='UVMap')
_uv.uv.foreach_set('vector', [0.7379, 0.8561, 0.7595, 0.8561, 0.7595, 0.8644, 0.7379, 0.8644, 0.7379, 0.8644, 0.7595, 0.8644, 0.7595, 0.8702, 0.7379, 0.8702, 0.5396, 0.1286, 0.5396, 0.1503, 0.5337, 0.1503, 0.5337, 0.1286, 0.5337, 0.1286, 0.5337, 0.1503, 0.5255, 0.1503, 0.5255, 0.1286, 0.5255, 0.1286, 0.5255, 0.1503, 0.5196, 0.1503, 0.5196, 0.1286, 0.9441, 0.9471, 0.9441, 0.9255, 0.9499, 0.9255, 0.9499, 0.9471, 0.5713, 0.8797, 0.5713, 0.8715, 0.5771, 0.8656, 0.5854, 0.8656, 0.5912, 0.8715, 0.5912, 0.8797, 0.5854, 0.8856, 0.5771, 0.8856, 0.9499, 0.9471, 0.9499, 0.9255, 0.9582, 0.9255, 0.9582, 0.9471, 0.7379, 0.8503, 0.7595, 0.8503, 0.7595, 0.8561, 0.7379, 0.8561, 0.9439, 0.399, 0.9439, 0.4073, 0.938, 0.4131, 0.9297, 0.4131, 0.9239, 0.4073, 0.9239, 0.399, 0.9297, 0.3932, 0.938, 0.3932])
me_cylinder_004.materials.append(mat_props_mat)
me_cylinder_004.use_remesh_fix_poles = True
me_cylinder_004.use_remesh_preserve_attributes = False
me_cylinder_004.use_mirror_vertex_groups = False
me_cylinder_004.update()
me_cylinder_005 = bpy.data.meshes.new('Cylinder.005')
me_cylinder_005.from_pydata([(3.909, -3.001, 0.3349), (3.909, -3.001, 1.195), (4.212, -3.127, 0.3349), (4.212, -3.127, 1.195), (4.338, -3.431, 0.3349), (4.338, -3.431, 1.195), (4.212, -3.735, 0.3349), (4.212, -3.735, 1.195), (3.909, -3.861, 0.3349), (3.909, -3.861, 1.195), (3.605, -3.735, 0.3349), (3.605, -3.735, 1.195), (3.479, -3.431, 0.3349), (3.479, -3.431, 1.195), (3.605, -3.127, 0.3349), (3.605, -3.127, 1.195)], [], [(0, 1, 3, 2), (2, 3, 5, 4), (4, 5, 7, 6), (6, 7, 9, 8), (8, 9, 11, 10), (10, 11, 13, 12), (3, 1, 15, 13, 11, 9, 7, 5), (12, 13, 15, 14), (14, 15, 1, 0), (0, 2, 4, 6, 8, 10, 12, 14)])
_uv = me_cylinder_005.uv_layers.new(name='UVMap')
_uv.uv.foreach_set('vector', [0.752, 0.9565, 0.752, 0.9781, 0.7437, 0.9781, 0.7437, 0.9565, 0.7437, 0.9565, 0.7437, 0.9781, 0.7379, 0.9781, 0.7379, 0.9565, 0.368, 0.8248, 0.368, 0.8032, 0.3739, 0.8032, 0.3739, 0.8248, 0.3739, 0.8248, 0.3739, 0.8032, 0.3821, 0.8032, 0.3821, 0.8248, 0.3821, 0.8248, 0.3821, 0.8032, 0.388, 0.8032, 0.388, 0.8248, 0.8834, 0.0, 0.8834, 0.02161, 0.8776, 0.02161, 0.8776, 0.0, 0.388, 0.9185, 0.388, 0.9268, 0.3821, 0.9327, 0.3739, 0.9327, 0.368, 0.9268, 0.368, 0.9185, 0.3739, 0.9127, 0.3821, 0.9127, 0.8776, 0.0, 0.8776, 0.02161, 0.8693, 0.02161, 0.8693, 5.96e-08, 0.8693, 5.96e-08, 0.8693, 0.02161, 0.8635, 0.02161, 0.8635, 2.98e-08, 0.1777, 0.921, 0.1835, 0.9268, 0.1835, 0.9351, 0.1777, 0.9409, 0.1694, 0.9409, 0.1635, 0.9351, 0.1635, 0.9268, 0.1694, 0.921])
me_cylinder_005.materials.append(mat_props_mat)
me_cylinder_005.use_remesh_fix_poles = True
me_cylinder_005.use_remesh_preserve_attributes = False
me_cylinder_005.use_mirror_vertex_groups = False
me_cylinder_005.update()
me_cylinder_006 = bpy.data.meshes.new('Cylinder.006')
me_cylinder_006.from_pydata([(5.37, -1.68, 0.3349), (5.37, -1.68, 1.195), (5.674, -1.806, 0.3349), (5.674, -1.806, 1.195), (5.8, -2.11, 0.3349), (5.8, -2.11, 1.195), (5.674, -2.414, 0.3349), (5.674, -2.414, 1.195), (5.37, -2.54, 0.3349), (5.37, -2.54, 1.195), (5.066, -2.414, 0.3349), (5.066, -2.414, 1.195), (4.94, -2.11, 0.3349), (4.94, -2.11, 1.195), (5.066, -1.806, 0.3349), (5.066, -1.806, 1.195)], [], [(0, 1, 3, 2), (2, 3, 5, 4), (4, 5, 7, 6), (6, 7, 9, 8), (8, 9, 11, 10), (10, 11, 13, 12), (3, 1, 15, 13, 11, 9, 7, 5), (12, 13, 15, 14), (14, 15, 1, 0), (0, 2, 4, 6, 8, 10, 12, 14)])
_uv = me_cylinder_006.uv_layers.new(name='UVMap')
_uv.uv.foreach_set('vector', [0.09952, 0.8639, 0.09952, 0.8855, 0.09125, 0.8855, 0.09125, 0.8639, 0.09125, 0.8639, 0.09125, 0.8855, 0.0854, 0.8855, 0.0854, 0.8639, 0.3132, 0.8779, 0.3132, 0.8563, 0.3191, 0.8563, 0.3191, 0.8779, 0.3191, 0.8779, 0.3191, 0.8563, 0.3274, 0.8563, 0.3274, 0.8779, 0.3274, 0.8779, 0.3274, 0.8563, 0.3332, 0.8563, 0.3332, 0.8779, 0.9272, 0.3008, 0.9272, 0.2792, 0.933, 0.2792, 0.933, 0.3008, 0.6531, 0.9328, 0.6531, 0.9245, 0.6589, 0.9187, 0.6672, 0.9187, 0.673, 0.9245, 0.673, 0.9328, 0.6672, 0.9387, 0.6589, 0.9387, 0.933, 0.3008, 0.933, 0.2792, 0.9413, 0.2792, 0.9413, 0.3008, 0.1054, 0.8639, 0.1054, 0.8855, 0.09952, 0.8855, 0.09952, 0.8639, 0.8105, 0.9369, 0.8022, 0.9369, 0.7964, 0.9311, 0.7964, 0.9228, 0.8022, 0.9169, 0.8105, 0.9169, 0.8164, 0.9228, 0.8164, 0.9311])
me_cylinder_006.materials.append(mat_props_mat)
me_cylinder_006.use_remesh_fix_poles = True
me_cylinder_006.use_remesh_preserve_attributes = False
me_cylinder_006.use_mirror_vertex_groups = False
me_cylinder_006.update()
me_cylinder_007 = bpy.data.meshes.new('Cylinder.007')
me_cylinder_007.from_pydata([(-2.442, -4.425, 0.3349), (-2.442, -4.425, 1.195), (-2.295, -4.72, 0.3349), (-2.295, -4.72, 1.195), (-2.399, -5.032, 0.3349), (-2.399, -5.032, 1.195), (-2.693, -5.179, 0.3349), (-2.693, -5.179, 1.195), (-3.006, -5.075, 0.3349), (-3.006, -5.075, 1.195), (-3.153, -4.781, 0.3349), (-3.153, -4.781, 1.195), (-3.049, -4.469, 0.3349), (-3.049, -4.469, 1.195), (-2.754, -4.322, 0.3349), (-2.754, -4.322, 1.195)], [], [(0, 1, 3, 2), (2, 3, 5, 4), (4, 5, 7, 6), (6, 7, 9, 8), (8, 9, 11, 10), (10, 11, 13, 12), (3, 1, 15, 13, 11, 9, 7, 5), (12, 13, 15, 14), (14, 15, 1, 0), (0, 2, 4, 6, 8, 10, 12, 14)])
_uv = me_cylinder_007.uv_layers.new(name='UVMap')
_uv.uv.foreach_set('vector', [0.8554, 0.7097, 0.8554, 0.7313, 0.8495, 0.7313, 0.8495, 0.7097, 0.9574, 0.7861, 0.9574, 0.7644, 0.9633, 0.7644, 0.9633, 0.7861, 0.9633, 0.7861, 0.9633, 0.7644, 0.9715, 0.7644, 0.9715, 0.7861, 0.8695, 0.8176, 0.8695, 0.8392, 0.8636, 0.8392, 0.8636, 0.8176, 0.8636, 0.8176, 0.8636, 0.8392, 0.8554, 0.8392, 0.8554, 0.8176, 0.8554, 0.8176, 0.8554, 0.8392, 0.8495, 0.8392, 0.8495, 0.8176, 0.1635, 0.8737, 0.1694, 0.8678, 0.1777, 0.8678, 0.1835, 0.8737, 0.1835, 0.882, 0.1777, 0.8878, 0.1694, 0.8878, 0.1635, 0.882, 0.8695, 0.7097, 0.8695, 0.7313, 0.8636, 0.7313, 0.8636, 0.7097, 0.8636, 0.7097, 0.8636, 0.7313, 0.8554, 0.7313, 0.8554, 0.7097, 0.3274, 0.931, 0.3191, 0.931, 0.3132, 0.9252, 0.3132, 0.9169, 0.3191, 0.911, 0.3274, 0.911, 0.3332, 0.9169, 0.3332, 0.9252])
me_cylinder_007.materials.append(mat_props_mat)
me_cylinder_007.use_remesh_fix_poles = True
me_cylinder_007.use_remesh_preserve_attributes = False
me_cylinder_007.use_mirror_vertex_groups = False
me_cylinder_007.update()
me_cylinder_008 = bpy.data.meshes.new('Cylinder.008')
me_cylinder_008.from_pydata([(-0.3843, -4.296, 0.3349), (-0.3843, -4.296, 1.195), (-0.2372, -4.591, 0.3349), (-0.2372, -4.591, 1.195), (-0.3411, -4.903, 0.3349), (-0.3411, -4.903, 1.195), (-0.6354, -5.05, 0.3349), (-0.6354, -5.05, 1.195), (-0.9475, -4.946, 0.3349), (-0.9475, -4.946, 1.195), (-1.095, -4.652, 0.3349), (-1.095, -4.652, 1.195), (-0.9907, -4.34, 0.3349), (-0.9907, -4.34, 1.195), (-0.6964, -4.192, 0.3349), (-0.6964, -4.192, 1.195)], [], [(0, 1, 3, 2), (2, 3, 5, 4), (4, 5, 7, 6), (6, 7, 9, 8), (8, 9, 11, 10), (10, 11, 13, 12), (3, 1, 15, 13, 11, 9, 7, 5), (12, 13, 15, 14), (14, 15, 1, 0), (0, 2, 4, 6, 8, 10, 12, 14)])
_uv = me_cylinder_008.uv_layers.new(name='UVMap')
_uv.uv.foreach_set('vector', [0.5017, 0.8762, 0.4801, 0.8762, 0.4801, 0.8704, 0.5017, 0.8704, 0.5017, 0.8704, 0.4801, 0.8704, 0.4801, 0.8621, 0.5017, 0.8621, 0.5017, 0.8621, 0.4801, 0.8621, 0.4801, 0.8563, 0.5017, 0.8563, 0.6172, 0.9719, 0.6172, 0.9935, 0.6089, 0.9935, 0.6089, 0.9719, 0.9699, 0.7097, 0.9699, 0.7313, 0.9641, 0.7313, 0.9641, 0.7097, 0.9641, 0.7097, 0.9641, 0.7313, 0.9558, 0.7313, 0.9558, 0.7097, 0.7379, 0.9092, 0.7437, 0.9034, 0.752, 0.9034, 0.7579, 0.9092, 0.7579, 0.9175, 0.752, 0.9233, 0.7437, 0.9233, 0.7379, 0.9175, 0.9807, 0.581, 0.9807, 0.6026, 0.9748, 0.6026, 0.9748, 0.581, 0.9748, 0.581, 0.9748, 0.6026, 0.9665, 0.6026, 0.9665, 0.581, 0.9043, 0.7786, 0.9043, 0.7703, 0.9101, 0.7644, 0.9184, 0.7644, 0.9243, 0.7703, 0.9243, 0.7786, 0.9184, 0.7844, 0.9101, 0.7844])
me_cylinder_008.materials.append(mat_props_mat)
me_cylinder_008.use_remesh_fix_poles = True
me_cylinder_008.use_remesh_preserve_attributes = False
me_cylinder_008.use_mirror_vertex_groups = False
me_cylinder_008.update()
me_cylinder_009 = bpy.data.meshes.new('Cylinder.009')
me_cylinder_009.from_pydata([(-2.195, -6.436, 0.3349), (-2.195, -6.436, 1.195), (-2.048, -6.73, 0.3349), (-2.048, -6.73, 1.195), (-2.152, -7.043, 0.3349), (-2.152, -7.043, 1.195), (-2.446, -7.19, 0.3349), (-2.446, -7.19, 1.195), (-2.759, -7.086, 0.3349), (-2.759, -7.086, 1.195), (-2.906, -6.792, 0.3349), (-2.906, -6.792, 1.195), (-2.802, -6.479, 0.3349), (-2.802, -6.479, 1.195), (-2.508, -6.332, 0.3349), (-2.508, -6.332, 1.195)], [], [(0, 1, 3, 2), (2, 3, 5, 4), (4, 5, 7, 6), (6, 7, 9, 8), (8, 9, 11, 10), (10, 11, 13, 12), (3, 1, 15, 13, 11, 9, 7, 5), (12, 13, 15, 14), (14, 15, 1, 0), (0, 2, 4, 6, 8, 10, 12, 14)])
_uv = me_cylinder_009.uv_layers.new(name='UVMap')
_uv.uv.foreach_set('vector', [0.8661, 0.6358, 0.8661, 0.6574, 0.8603, 0.6574, 0.8603, 0.6358, 0.9413, 0.3339, 0.9413, 0.3556, 0.9354, 0.3556, 0.9354, 0.3339, 0.9354, 0.3339, 0.9354, 0.3556, 0.9272, 0.3556, 0.9272, 0.3339, 0.3132, 0.8032, 0.3348, 0.8032, 0.3348, 0.809, 0.3132, 0.809, 0.3132, 0.809, 0.3348, 0.809, 0.3348, 0.8173, 0.3132, 0.8173, 0.3132, 0.8173, 0.3348, 0.8173, 0.3348, 0.8231, 0.3132, 0.8231, 0.09952, 0.9187, 0.1054, 0.9245, 0.1054, 0.9328, 0.09952, 0.9386, 0.09125, 0.9386, 0.0854, 0.9328, 0.0854, 0.9245, 0.09125, 0.9187, 0.8802, 0.6358, 0.8802, 0.6574, 0.8744, 0.6574, 0.8744, 0.6358, 0.8744, 0.6358, 0.8744, 0.6574, 0.8661, 0.6574, 0.8661, 0.6358, 0.894, 0.3381, 0.894, 0.3464, 0.8882, 0.3523, 0.8799, 0.3523, 0.874, 0.3464, 0.874, 0.3381, 0.8799, 0.3323, 0.8882, 0.3323])
me_cylinder_009.materials.append(mat_props_mat)
me_cylinder_009.use_remesh_fix_poles = True
me_cylinder_009.use_remesh_preserve_attributes = False
me_cylinder_009.use_mirror_vertex_groups = False
me_cylinder_009.update()
me_cylinder_010 = bpy.data.meshes.new('Cylinder.010')
me_cylinder_010.from_pydata([(-0.2256, -6.396, 0.3349), (-0.2256, -6.396, 1.195), (-0.07844, -6.69, 0.3349), (-0.07844, -6.69, 1.195), (-0.1824, -7.002, 0.3349), (-0.1824, -7.002, 1.195), (-0.4767, -7.149, 0.3349), (-0.4767, -7.149, 1.195), (-0.7888, -7.045, 0.3349), (-0.7888, -7.045, 1.195), (-0.9359, -6.751, 0.3349), (-0.9359, -6.751, 1.195), (-0.832, -6.439, 0.3349), (-0.832, -6.439, 1.195), (-0.5377, -6.292, 0.3349), (-0.5377, -6.292, 1.195)], [], [(0, 1, 3, 2), (2, 3, 5, 4), (4, 5, 7, 6), (6, 7, 9, 8), (8, 9, 11, 10), (10, 11, 13, 12), (3, 1, 15, 13, 11, 9, 7, 5), (12, 13, 15, 14), (14, 15, 1, 0), (0, 2, 4, 6, 8, 10, 12, 14)])
_uv = me_cylinder_010.uv_layers.new(name='UVMap')
_uv.uv.foreach_set('vector', [0.2227, 0.8069, 0.2227, 0.8285, 0.2169, 0.8285, 0.2169, 0.8069, 0.1621, 0.3757, 0.1837, 0.3757, 0.1837, 0.3815, 0.1621, 0.3815, 0.1621, 0.3815, 0.1837, 0.3815, 0.1837, 0.3898, 0.1621, 0.3898, 0.7964, 0.8838, 0.7964, 0.8622, 0.8022, 0.8622, 0.8022, 0.8838, 0.8022, 0.8838, 0.8022, 0.8622, 0.8105, 0.8622, 0.8105, 0.8838, 0.8105, 0.8838, 0.8105, 0.8622, 0.8164, 0.8622, 0.8164, 0.8838, 0.01412, 0.8691, 0.01997, 0.875, 0.01997, 0.8832, 0.01412, 0.8891, 0.005849, 0.8891, 0.0, 0.8832, 2.98e-08, 0.875, 0.005849, 0.8691, 0.2368, 0.8069, 0.2368, 0.8285, 0.231, 0.8285, 0.231, 0.8069, 0.231, 0.8069, 0.231, 0.8285, 0.2227, 0.8285, 0.2227, 0.8069, 0.9307, 0.0, 0.9366, 0.005848, 0.9366, 0.01412, 0.9307, 0.01997, 0.9224, 0.01997, 0.9166, 0.01412, 0.9166, 0.005848, 0.9224, 0.0])
me_cylinder_010.materials.append(mat_props_mat)
me_cylinder_010.use_remesh_fix_poles = True
me_cylinder_010.use_remesh_preserve_attributes = False
me_cylinder_010.use_mirror_vertex_groups = False
me_cylinder_010.update()
me_cylinder_011 = bpy.data.meshes.new('Cylinder.011')
me_cylinder_011.from_pydata([(-5.574, -0.2132, 0.3349), (-5.574, -0.2132, 1.195), (-5.248, -0.1727, 0.3349), (-5.248, -0.1727, 1.195), (-4.988, -0.3749, 0.3349), (-4.988, -0.3749, 1.195), (-4.948, -0.7014, 0.3349), (-4.948, -0.7014, 1.195), (-5.15, -0.9609, 0.3349), (-5.15, -0.9609, 1.195), (-5.476, -1.001, 0.3349), (-5.476, -1.001, 1.195), (-5.736, -0.7992, 0.3349), (-5.736, -0.7992, 1.195), (-5.776, -0.4727, 0.3349), (-5.776, -0.4727, 1.195)], [], [(0, 1, 3, 2), (2, 3, 5, 4), (4, 5, 7, 6), (6, 7, 9, 8), (8, 9, 11, 10), (10, 11, 13, 12), (3, 1, 15, 13, 11, 9, 7, 5), (12, 13, 15, 14), (14, 15, 1, 0), (0, 2, 4, 6, 8, 10, 12, 14)])
_uv = me_cylinder_011.uv_layers.new(name='UVMap')
_uv.uv.foreach_set('vector', [0.6672, 0.8639, 0.6672, 0.8855, 0.6589, 0.8855, 0.6589, 0.8639, 0.6589, 0.8639, 0.6589, 0.8855, 0.6531, 0.8855, 0.6531, 0.8639, 0.5017, 0.9766, 0.4801, 0.9766, 0.4801, 0.9708, 0.5017, 0.9708, 0.5017, 0.9708, 0.4801, 0.9708, 0.4801, 0.9625, 0.5017, 0.9625, 0.2368, 0.8617, 0.2368, 0.8833, 0.231, 0.8833, 0.231, 0.8617, 0.231, 0.8617, 0.231, 0.8833, 0.2227, 0.8833, 0.2227, 0.8617, 0.01997, 0.9364, 0.01412, 0.9422, 0.005849, 0.9422, 0.0, 0.9364, 0.0, 0.9281, 0.005849, 0.9222, 0.01412, 0.9222, 0.01997, 0.9281, 0.2227, 0.8617, 0.2227, 0.8833, 0.2169, 0.8833, 0.2169, 0.8617, 0.673, 0.8639, 0.673, 0.8855, 0.6672, 0.8855, 0.6672, 0.8639, 0.9085, 0.7296, 0.9027, 0.7238, 0.9027, 0.7155, 0.9085, 0.7097, 0.9168, 0.7097, 0.9226, 0.7155, 0.9226, 0.7238, 0.9168, 0.7296])
me_cylinder_011.materials.append(mat_props_mat)
me_cylinder_011.use_remesh_fix_poles = True
me_cylinder_011.use_remesh_preserve_attributes = False
me_cylinder_011.use_mirror_vertex_groups = False
me_cylinder_011.update()
me_cylinder_012 = bpy.data.meshes.new('Cylinder.012')
me_cylinder_012.from_pydata([(-5.009, 1.77, 0.3349), (-5.009, 1.77, 1.195), (-4.682, 1.81, 0.3349), (-4.682, 1.81, 1.195), (-4.423, 1.608, 0.3349), (-4.423, 1.608, 1.195), (-4.382, 1.282, 0.3349), (-4.382, 1.282, 1.195), (-4.584, 1.022, 0.3349), (-4.584, 1.022, 1.195), (-4.911, 0.9817, 0.3349), (-4.911, 0.9817, 1.195), (-5.17, 1.184, 0.3349), (-5.17, 1.184, 1.195), (-5.211, 1.51, 0.3349), (-5.211, 1.51, 1.195)], [], [(0, 1, 3, 2), (2, 3, 5, 4), (4, 5, 7, 6), (6, 7, 9, 8), (8, 9, 11, 10), (10, 11, 13, 12), (3, 1, 15, 13, 11, 9, 7, 5), (12, 13, 15, 14), (14, 15, 1, 0), (0, 2, 4, 6, 8, 10, 12, 14)])
_uv = me_cylinder_012.uv_layers.new(name='UVMap')
_uv.uv.foreach_set('vector', [0.3739, 0.8795, 0.3739, 0.8579, 0.3821, 0.8579, 0.3821, 0.8795, 0.3821, 0.8795, 0.3821, 0.8579, 0.388, 0.8579, 0.388, 0.8795, 0.8968, 0.9471, 0.8968, 0.9255, 0.9027, 0.9255, 0.9027, 0.9471, 0.9027, 0.9471, 0.9027, 0.9255, 0.9109, 0.9255, 0.9109, 0.9471, 0.5017, 0.8231, 0.4801, 0.8231, 0.4801, 0.8173, 0.5017, 0.8173, 0.5017, 0.8173, 0.4801, 0.8173, 0.4801, 0.809, 0.5017, 0.809, 0.8821, 0.5095, 0.8762, 0.5037, 0.8762, 0.4954, 0.8821, 0.4896, 0.8903, 0.4896, 0.8962, 0.4954, 0.8962, 0.5037, 0.8903, 0.5095, 0.5017, 0.809, 0.4801, 0.809, 0.4801, 0.8032, 0.5017, 0.8032, 0.368, 0.8795, 0.368, 0.8579, 0.3739, 0.8579, 0.3739, 0.8795, 0.2368, 0.9223, 0.2368, 0.9305, 0.231, 0.9364, 0.2227, 0.9364, 0.2169, 0.9305, 0.2169, 0.9223, 0.2227, 0.9164, 0.231, 0.9164])
me_cylinder_012.materials.append(mat_props_mat)
me_cylinder_012.use_remesh_fix_poles = True
me_cylinder_012.use_remesh_preserve_attributes = False
me_cylinder_012.use_mirror_vertex_groups = False
me_cylinder_012.update()
me_cylinder_013 = bpy.data.meshes.new('Cylinder.013')
me_cylinder_013.from_pydata([(-3.596, -0.6516, 0.3349), (-3.596, -0.6516, 1.195), (-3.27, -0.6111, 0.3349), (-3.27, -0.6111, 1.195), (-3.01, -0.8133, 0.3349), (-3.01, -0.8133, 1.195), (-2.97, -1.14, 0.3349), (-2.97, -1.14, 1.195), (-3.172, -1.399, 0.3349), (-3.172, -1.399, 1.195), (-3.498, -1.44, 0.3349), (-3.498, -1.44, 1.195), (-3.758, -1.238, 0.3349), (-3.758, -1.238, 1.195), (-3.798, -0.9111, 0.3349), (-3.798, -0.9111, 1.195)], [], [(0, 1, 3, 2), (2, 3, 5, 4), (4, 5, 7, 6), (6, 7, 9, 8), (8, 9, 11, 10), (10, 11, 13, 12), (3, 1, 15, 13, 11, 9, 7, 5), (12, 13, 15, 14), (14, 15, 1, 0), (0, 2, 4, 6, 8, 10, 12, 14)])
_uv = me_cylinder_013.uv_layers.new(name='UVMap')
_uv.uv.foreach_set('vector', [0.7207, 0.5337, 0.7423, 0.5337, 0.7423, 0.542, 0.7207, 0.542, 0.7207, 0.542, 0.7423, 0.542, 0.7423, 0.5479, 0.7207, 0.5479, 0.9622, 0.2095, 0.9622, 0.1878, 0.9705, 0.1878, 0.9705, 0.2095, 0.9705, 0.2095, 0.9705, 0.1878, 0.9763, 0.1878, 0.9763, 0.2095, 0.8802, 0.581, 0.8802, 0.6026, 0.8744, 0.6026, 0.8744, 0.581, 0.8744, 0.581, 0.8744, 0.6026, 0.8661, 0.6026, 0.8661, 0.581, 0.8916, 0.1937, 0.8916, 0.202, 0.8857, 0.2078, 0.8775, 0.2078, 0.8716, 0.202, 0.8716, 0.1937, 0.8775, 0.1878, 0.8857, 0.1878, 0.8661, 0.581, 0.8661, 0.6026, 0.8603, 0.6026, 0.8603, 0.581, 0.7207, 0.5279, 0.7423, 0.5279, 0.7423, 0.5337, 0.7207, 0.5337, 0.8636, 0.8923, 0.8554, 0.8923, 0.8495, 0.8865, 0.8495, 0.8782, 0.8554, 0.8723, 0.8636, 0.8723, 0.8695, 0.8782, 0.8695, 0.8865])
me_cylinder_013.materials.append(mat_props_mat)
me_cylinder_013.use_remesh_fix_poles = True
me_cylinder_013.use_remesh_preserve_attributes = False
me_cylinder_013.use_mirror_vertex_groups = False
me_cylinder_013.update()
me_cylinder_014 = bpy.data.meshes.new('Cylinder.014')
me_cylinder_014.from_pydata([(-2.977, 1.219, 0.3349), (-2.977, 1.219, 1.195), (-2.651, 1.259, 0.3349), (-2.651, 1.259, 1.195), (-2.391, 1.057, 0.3349), (-2.391, 1.057, 1.195), (-2.351, 0.7306, 0.3349), (-2.351, 0.7306, 1.195), (-2.553, 0.4711, 0.3349), (-2.553, 0.4711, 1.195), (-2.879, 0.4306, 0.3349), (-2.879, 0.4306, 1.195), (-3.139, 0.6328, 0.3349), (-3.139, 0.6328, 1.195), (-3.179, 0.9593, 0.3349), (-3.179, 0.9593, 1.195)], [], [(0, 1, 3, 2), (2, 3, 5, 4), (4, 5, 7, 6), (6, 7, 9, 8), (8, 9, 11, 10), (10, 11, 13, 12), (3, 1, 15, 13, 11, 9, 7, 5), (12, 13, 15, 14), (14, 15, 1, 0), (0, 2, 4, 6, 8, 10, 12, 14)])
_uv = me_cylinder_014.uv_layers.new(name='UVMap')
_uv.uv.foreach_set('vector', [0.8636, 0.9255, 0.8636, 0.9471, 0.8554, 0.9471, 0.8554, 0.9255, 0.8554, 0.9255, 0.8554, 0.9471, 0.8495, 0.9471, 0.8495, 0.9255, 0.437, 0.9366, 0.437, 0.9582, 0.4288, 0.9582, 0.4288, 0.9366, 0.4288, 0.9366, 0.4288, 0.9582, 0.4229, 0.9582, 0.4229, 0.9366, 0.9435, 0.4896, 0.9435, 0.5112, 0.9352, 0.5112, 0.9352, 0.4896, 0.9352, 0.4896, 0.9352, 0.5112, 0.9294, 0.5112, 0.9294, 0.4896, 0.9255, 0.1164, 0.9196, 0.1105, 0.9196, 0.1022, 0.9255, 0.09638, 0.9338, 0.09638, 0.9396, 0.1022, 0.9396, 0.1105, 0.9338, 0.1164, 0.9641, 0.8707, 0.9641, 0.8923, 0.9558, 0.8923, 0.9558, 0.8707, 0.9558, 0.8707, 0.9558, 0.8923, 0.9499, 0.8923, 0.9499, 0.8707, 0.8806, 0.09638, 0.8865, 0.1022, 0.8865, 0.1105, 0.8806, 0.1164, 0.8724, 0.1164, 0.8665, 0.1105, 0.8665, 0.1022, 0.8724, 0.09638])
me_cylinder_014.materials.append(mat_props_mat)
me_cylinder_014.use_remesh_fix_poles = True
me_cylinder_014.use_remesh_preserve_attributes = False
me_cylinder_014.use_mirror_vertex_groups = False
me_cylinder_014.update()
me_cylinder_015 = bpy.data.meshes.new('Cylinder.015')
me_cylinder_015.from_pydata([(-2.297, 3.492, 0.3349), (-2.297, 3.492, 2.049), (-1.97, 3.533, 0.3349), (-1.97, 3.533, 2.049), (-1.711, 3.33, 0.3349), (-1.711, 3.33, 2.049), (-1.67, 3.004, 0.3349), (-1.67, 3.004, 2.049), (-1.873, 2.745, 0.3349), (-1.873, 2.745, 2.049), (-2.199, 2.704, 0.3349), (-2.199, 2.704, 2.049), (-2.459, 2.906, 0.3349), (-2.459, 2.906, 2.049), (-2.499, 3.233, 0.3349), (-2.499, 3.233, 2.049)], [], [(0, 1, 3, 2), (2, 3, 5, 4), (4, 5, 7, 6), (6, 7, 9, 8), (8, 9, 11, 10), (10, 11, 13, 12), (3, 1, 15, 13, 11, 9, 7, 5), (12, 13, 15, 14), (14, 15, 1, 0), (0, 2, 4, 6, 8, 10, 12, 14)])
_uv = me_cylinder_015.uv_layers.new(name='UVMap')
_uv.uv.foreach_set('vector', [0.813, 0.6241, 0.813, 0.581, 0.8188, 0.581, 0.8188, 0.6241, 0.8188, 0.6241, 0.8188, 0.581, 0.8271, 0.581, 0.8271, 0.6241, 0.8164, 0.7097, 0.8164, 0.7528, 0.8105, 0.7528, 0.8105, 0.7097, 0.8105, 0.7097, 0.8105, 0.7528, 0.8022, 0.7528, 0.8022, 0.7097, 0.8164, 0.7859, 0.8164, 0.829, 0.8105, 0.829, 0.8105, 0.7859, 0.8105, 0.7859, 0.8105, 0.829, 0.8022, 0.829, 0.8022, 0.7859, 0.5001, 0.9235, 0.4942, 0.9294, 0.486, 0.9294, 0.4801, 0.9235, 0.4801, 0.9153, 0.486, 0.9094, 0.4942, 0.9094, 0.5001, 0.9153, 0.7834, 0.1395, 0.7834, 0.09638, 0.7893, 0.09638, 0.7893, 0.1395, 0.7893, 0.1395, 0.7893, 0.09638, 0.7976, 0.09638, 0.7976, 0.1395, 0.437, 0.8835, 0.4429, 0.8893, 0.4429, 0.8976, 0.437, 0.9034, 0.4288, 0.9034, 0.4229, 0.8976, 0.4229, 0.8893, 0.4288, 0.8835])
me_cylinder_015.materials.append(mat_props_mat)
me_cylinder_015.use_remesh_fix_poles = True
me_cylinder_015.use_remesh_preserve_attributes = False
me_cylinder_015.use_mirror_vertex_groups = False
me_cylinder_015.update()
me_cylinder_016 = bpy.data.meshes.new('Cylinder.016')
me_cylinder_016.from_pydata([(-0.4187, 3.492, 0.3349), (-0.4187, 3.492, 2.049), (-0.09225, 3.533, 0.3349), (-0.09225, 3.533, 2.049), (0.1673, 3.33, 0.3349), (0.1673, 3.33, 2.049), (0.2078, 3.004, 0.3349), (0.2078, 3.004, 2.049), (0.005551, 2.745, 0.3349), (0.005551, 2.745, 2.049), (-0.3209, 2.704, 0.3349), (-0.3209, 2.704, 2.049), (-0.5804, 2.906, 0.3349), (-0.5804, 2.906, 2.049), (-0.6209, 3.233, 0.3349), (-0.6209, 3.233, 2.049)], [], [(0, 1, 3, 2), (2, 3, 5, 4), (4, 5, 7, 6), (6, 7, 9, 8), (8, 9, 11, 10), (10, 11, 13, 12), (3, 1, 15, 13, 11, 9, 7, 5), (12, 13, 15, 14), (14, 15, 1, 0), (0, 2, 4, 6, 8, 10, 12, 14)])
_uv = me_cylinder_016.uv_layers.new(name='UVMap')
_uv.uv.foreach_set('vector', [0.8049, 0.4896, 0.8049, 0.5326, 0.799, 0.5326, 0.799, 0.4896, 0.799, 0.4896, 0.799, 0.5326, 0.7907, 0.5326, 0.7907, 0.4896, 0.6672, 0.7877, 0.6672, 0.8308, 0.6613, 0.8308, 0.6613, 0.7877, 0.6613, 0.7877, 0.6613, 0.8308, 0.6531, 0.8308, 0.6531, 0.7877, 0.05112, 0.7618, 0.05112, 0.8049, 0.04527, 0.8049, 0.04527, 0.7618, 0.04527, 0.7618, 0.04527, 0.8049, 0.037, 0.8049, 0.037, 0.7618, 0.9275, 0.581, 0.9334, 0.5869, 0.9334, 0.5951, 0.9275, 0.601, 0.9193, 0.601, 0.9134, 0.5951, 0.9134, 0.5869, 0.9193, 0.581, 0.5854, 0.7894, 0.5854, 0.8325, 0.5795, 0.8325, 0.5795, 0.7894, 0.5795, 0.7894, 0.5795, 0.8325, 0.5713, 0.8325, 0.5713, 0.7894, 0.9275, 0.6358, 0.9334, 0.6416, 0.9334, 0.6499, 0.9275, 0.6558, 0.9193, 0.6558, 0.9134, 0.6499, 0.9134, 0.6416, 0.9193, 0.6358])
me_cylinder_016.materials.append(mat_props_mat)
me_cylinder_016.use_remesh_fix_poles = True
me_cylinder_016.use_remesh_preserve_attributes = False
me_cylinder_016.use_mirror_vertex_groups = False
me_cylinder_016.update()
me_cylinder_017 = bpy.data.meshes.new('Cylinder.017')
me_cylinder_017.from_pydata([(1.401, 3.492, 0.3349), (1.401, 3.492, 2.049), (1.727, 3.533, 0.3349), (1.727, 3.533, 2.049), (1.987, 3.33, 0.3349), (1.987, 3.33, 2.049), (2.027, 3.004, 0.3349), (2.027, 3.004, 2.049), (1.825, 2.745, 0.3349), (1.825, 2.745, 2.049), (1.499, 2.704, 0.3349), (1.499, 2.704, 2.049), (1.239, 2.906, 0.3349), (1.239, 2.906, 2.049), (1.199, 3.233, 0.3349), (1.199, 3.233, 2.049)], [], [(0, 1, 3, 2), (2, 3, 5, 4), (4, 5, 7, 6), (6, 7, 9, 8), (8, 9, 11, 10), (10, 11, 13, 12), (3, 1, 15, 13, 11, 9, 7, 5), (12, 13, 15, 14), (14, 15, 1, 0), (0, 2, 4, 6, 8, 10, 12, 14)])
_uv = me_cylinder_017.uv_layers.new(name='UVMap')
_uv.uv.foreach_set('vector', [0.752, 0.774, 0.752, 0.8171, 0.7437, 0.8171, 0.7437, 0.774, 0.7437, 0.774, 0.7437, 0.8171, 0.7379, 0.8171, 0.7379, 0.774, 0.5341, 0.5308, 0.4911, 0.5308, 0.4911, 0.5225, 0.5341, 0.5225, 0.5341, 0.5225, 0.4911, 0.5225, 0.4911, 0.5166, 0.5341, 0.5166, 0.1468, 0.7877, 0.1468, 0.8307, 0.1385, 0.8307, 0.1385, 0.7877, 0.1385, 0.7877, 0.1385, 0.8307, 0.1327, 0.8307, 0.1327, 0.7877, 0.9226, 0.8317, 0.9168, 0.8375, 0.9085, 0.8375, 0.9027, 0.8317, 0.9027, 0.8234, 0.9085, 0.8176, 0.9168, 0.8176, 0.9226, 0.8234, 0.09952, 0.7877, 0.09952, 0.8307, 0.09125, 0.8307, 0.09125, 0.7877, 0.09125, 0.7877, 0.09125, 0.8307, 0.0854, 0.8307, 0.0854, 0.7877, 0.8766, 0.3932, 0.8849, 0.3932, 0.8907, 0.399, 0.8907, 0.4073, 0.8849, 0.4131, 0.8766, 0.4131, 0.8708, 0.4073, 0.8708, 0.399])
me_cylinder_017.materials.append(mat_props_mat)
me_cylinder_017.use_remesh_fix_poles = True
me_cylinder_017.use_remesh_preserve_attributes = False
me_cylinder_017.use_mirror_vertex_groups = False
me_cylinder_017.update()
me_cube_019 = bpy.data.meshes.new('Cube.019')
me_cube_019.from_pydata([(1.682, 0.3449, -1.254), (1.158, -0.2632, -1.352), (1.158, -0.2632, 1.163), (-3.164, 0.3108, -1.283), (-2.64, -0.2632, -1.352), (1.682, 0.3449, 0.5694), (1.682, 0.2358, 1.065), (1.682, -0.1654, 1.065), (1.682, -0.1654, -1.254), (-3.164, -0.1313, -1.283), (-3.164, -0.1313, 0.9855), (-2.64, -0.2632, 1.163), (1.158, -0.08864, 1.163), (1.158, -0.08864, -1.352), (-2.64, -0.08864, -1.352), (-2.64, -0.08864, 1.163), (1.682, -0.2632, -1.699), (1.682, 0.4428, -1.699), (1.682, -0.2632, 1.51), (1.682, 0.2763, 1.51), (1.682, 0.4428, 0.7536), (1.578, -0.1654, -1.254), (1.578, 0.3449, -1.254), (1.578, -0.1654, 1.065), (1.578, 0.2358, 1.065), (1.578, 0.3449, 0.5694), (-3.164, -0.2632, 1.51), (-3.164, -0.2632, -1.699), (-3.164, 0.4428, -1.699), (-3.164, 0.4428, 0.7536), (-3.164, 0.2763, 1.51), (-3.164, 0.3108, 0.7393), (-3.164, 0.1702, 0.9855), (-3.164, -0.1313, -1.28), (-3.164, 0.3108, -1.28), (-3.054, -0.1313, 0.9855), (-3.054, -0.1313, -1.28), (-3.054, 0.3108, -1.28), (-3.054, 0.3108, 0.7393), (-3.054, 0.1702, 0.9855)], [], [(26, 18, 19, 30), (0, 5, 25, 22), (16, 27, 28, 17), (30, 19, 20, 29), (28, 29, 20, 17), (2, 1, 16, 18), (1, 4, 27, 16), (11, 2, 18, 26), (4, 11, 26, 27), (11, 4, 14, 15), (13, 12, 15, 14), (4, 1, 13, 14), (2, 11, 15, 12), (1, 2, 12, 13), (0, 8, 16, 17), (8, 7, 18, 16), (6, 5, 20, 19), (5, 0, 17, 20), (7, 6, 19, 18), (22, 25, 24, 23, 21), (7, 8, 21, 23), (6, 7, 23, 24), (5, 6, 24, 25), (8, 0, 22, 21), (10, 9, 27, 26), (9, 3, 28, 27), (31, 32, 30, 29), (3, 31, 29, 28), (32, 10, 26, 30), (31, 3, 34), (10, 32, 39, 35), (3, 9, 33, 34), (9, 10, 33), (36, 35, 39, 38, 37), (32, 31, 38, 39), (33, 10, 35, 36), (31, 34, 37, 38), (34, 33, 36, 37)])
_uv = me_cube_019.uv_layers.new(name='UVMap')
_uv.uv.foreach_set('vector', [0.06029, 0.5104, 0.06029, 0.6323, 0.04673, 0.6323, 0.04673, 0.5104, 0.4419, 0.7972, 0.4419, 0.7514, 0.4445, 0.7514, 0.4445, 0.7972, 0.2169, 0.6262, 0.2169, 0.5043, 0.2346, 0.5043, 0.2346, 0.6262, 0.2507, 0.0, 0.3726, 5.96e-08, 0.3726, 0.01927, 0.2507, 0.01927, 0.2507, 0.08077, 0.2507, 0.01927, 0.3726, 0.01927, 0.3726, 0.08077, 0.3852, 0.356, 0.322, 0.356, 0.3132, 0.3429, 0.3939, 0.3429, 0.322, 0.356, 0.322, 0.4515, 0.3132, 0.4647, 0.3132, 0.3429, 0.3852, 0.4515, 0.3852, 0.356, 0.3939, 0.3429, 0.3939, 0.4647, 0.322, 0.4515, 0.3852, 0.4515, 0.3939, 0.4647, 0.3132, 0.4647, 0.04673, 0.7287, 0.04673, 0.6655, 0.05112, 0.6655, 0.05112, 0.7287, 0.4058, 2.98e-08, 0.469, 0.0, 0.469, 0.09549, 0.4058, 0.09549, 0.7379, 0.6765, 0.7379, 0.581, 0.7423, 0.581, 0.7423, 0.6765, 0.7532, 0.4887, 0.7532, 0.3932, 0.7576, 0.3932, 0.7576, 0.4887, 0.7754, 0.6442, 0.7754, 0.581, 0.7798, 0.581, 0.7798, 0.6442, 0.4169, 0.1311, 0.4169, 0.1439, 0.4058, 0.1464, 0.4058, 0.1286, 0.4169, 0.1439, 0.4753, 0.1439, 0.4865, 0.1464, 0.4058, 0.1464, 0.4753, 0.1338, 0.4628, 0.1311, 0.4674, 0.1286, 0.4865, 0.1328, 0.4628, 0.1311, 0.4169, 0.1311, 0.4058, 0.1286, 0.4674, 0.1286, 0.4753, 0.1439, 0.4753, 0.1338, 0.4865, 0.1328, 0.4865, 0.1464, 0.6627, 0.1415, 0.6627, 0.09566, 0.6654, 0.08319, 0.6755, 0.08319, 0.6755, 0.1415, 0.8307, 0.1546, 0.8307, 0.09638, 0.8333, 0.09638, 0.8333, 0.1546, 0.9339, 0.06321, 0.9339, 0.05312, 0.9366, 0.05312, 0.9366, 0.06321, 0.4419, 0.7514, 0.4419, 0.7388, 0.4445, 0.7388, 0.4445, 0.7514, 0.1635, 0.9869, 0.1635, 0.9741, 0.1662, 0.9741, 0.1662, 0.9869, 0.6924, 0.2652, 0.6924, 0.1912, 0.6957, 0.1878, 0.6957, 0.2685, 0.6924, 0.1912, 0.6813, 0.1912, 0.6779, 0.1878, 0.6957, 0.1878, 0.6813, 0.2492, 0.6848, 0.2652, 0.6821, 0.2685, 0.6779, 0.2495, 0.6813, 0.1912, 0.6813, 0.2492, 0.6779, 0.2495, 0.6779, 0.1878, 0.6848, 0.2652, 0.6924, 0.2652, 0.6957, 0.2685, 0.6821, 0.2685, 0.6813, 0.2492, 0.6813, 0.1912, 0.6813, 0.1912, 0.6924, 0.2652, 0.6848, 0.2652, 0.6848, 0.2652, 0.6924, 0.2652, 0.6813, 0.1912, 0.6924, 0.1912, 0.6924, 0.1912, 0.6813, 0.1912, 0.6924, 0.1912, 0.6924, 0.2652, 0.6924, 0.1912, 0.6924, 0.1912, 0.6924, 0.2652, 0.6848, 0.2652, 0.6813, 0.2492, 0.6813, 0.1912, 0.6848, 0.2652, 0.6813, 0.2492, 0.6813, 0.2492, 0.6848, 0.2652, 0.6924, 0.1912, 0.6924, 0.2652, 0.6924, 0.2652, 0.6924, 0.1912, 0.6813, 0.2492, 0.6813, 0.1912, 0.6813, 0.1912, 0.6813, 0.2492, 0.6813, 0.1912, 0.6924, 0.1912, 0.6924, 0.1912, 0.6813, 0.1912])
me_cube_019.materials.append(mat_props_mat)
me_cube_019.use_remesh_fix_poles = True
me_cube_019.use_remesh_preserve_attributes = False
me_cube_019.use_mirror_vertex_groups = False
me_cube_019.update()
me_cube_024 = bpy.data.meshes.new('Cube.024')
me_cube_024.from_pydata([(6.759, 4.13, 5.543), (6.759, 4.13, 7.414), (4.017, 6.45, 5.543), (4.017, 6.45, 7.414), (6.85, 4.237, 5.543), (6.85, 4.237, 7.414), (4.108, 6.557, 5.543), (4.108, 6.557, 7.414)], [], [(0, 1, 3, 2), (2, 3, 7, 6), (6, 7, 5, 4), (4, 5, 1, 0), (2, 6, 4, 0), (7, 3, 1, 5)])
_uv = me_cube_024.uv_layers.new(name='UVMap')
_uv.uv.foreach_set('vector', [0.5381, 0.4835, 0.4911, 0.4835, 0.4911, 0.3932, 0.5381, 0.3932, 0.1835, 0.7877, 0.1835, 0.8347, 0.18, 0.8347, 0.18, 0.7877, 0.5492, 0.0903, 0.5021, 0.0903, 0.5021, 5.96e-08, 0.5492, 0.0, 0.0, 0.836, 0.0, 0.7889, 0.003543, 0.7889, 0.003543, 0.836, 0.003543, 0.7558, 0.0, 0.7558, 2.98e-08, 0.6655, 0.003543, 0.6655, 0.6636, 0.6642, 0.6672, 0.6642, 0.6672, 0.7545, 0.6636, 0.7545])
me_cube_024.materials.append(mat_props_mat)
me_cube_024.use_remesh_fix_poles = True
me_cube_024.use_remesh_preserve_attributes = False
me_cube_024.use_mirror_vertex_groups = False
me_cube_024.update()
me_cube_002 = bpy.data.meshes.new('Cube.002')
me_cube_002.from_pydata([(6.437, 7.056, 2.614), (6.437, 7.056, 6.282), (6.437, 6.679, 2.614), (6.437, 6.679, 6.282), (0.2844, 6.679, 2.614), (0.2844, 6.679, 6.282), (0.2844, 7.056, 2.614), (0.2844, 7.056, 6.282), (6.437, 7.056, 2.614), (6.437, 6.679, 2.614), (0.2844, 7.056, 2.614), (0.2844, 6.679, 2.614), (-5.806, 7.056, 2.614), (-5.806, 7.056, 6.282), (-5.806, 6.679, 2.614), (-5.806, 6.679, 6.282), (0.3462, 6.679, 2.614), (0.3462, 6.679, 6.282), (0.3462, 7.056, 2.614), (0.3462, 7.056, 6.282), (-5.806, 7.056, 2.614), (-5.806, 6.679, 2.614), (0.3462, 7.056, 2.614), (0.3462, 6.679, 2.614)], [], [(4, 2, 3, 5), (2, 0, 1, 3), (4, 11, 9, 2), (0, 6, 7, 1), (3, 1, 7, 5), (11, 10, 8, 9), (2, 9, 8, 0), (0, 8, 10, 6), (16, 17, 15, 14), (14, 15, 13, 12), (16, 14, 21, 23), (12, 13, 19, 18), (15, 17, 19, 13), (23, 21, 20, 22), (14, 12, 20, 21), (12, 18, 22, 20)])
_uv = me_cube_002.uv_layers.new(name='UVMap')
_uv.uv.foreach_set('vector', [0.1879, 0.3425, 0.1879, 0.1878, 0.2801, 0.1878, 0.2801, 0.3425, 0.2678, 0.5043, 0.2773, 0.5043, 0.2773, 0.5966, 0.2678, 0.5966, 0.8716, 0.241, 0.8716, 0.241, 0.8716, 0.241, 0.8716, 0.241, 0.1254, 0.1547, 0.1254, 0.0, 0.2176, 0.0, 0.2176, 0.1547, 0.6071, 0.3425, 0.5976, 0.3425, 0.5976, 0.1878, 0.6071, 0.1878, 0.5823, 0.0, 0.5918, 0.0, 0.5918, 0.1547, 0.5823, 0.1547, 0.8716, 0.241, 0.8716, 0.241, 0.8716, 0.241, 0.8716, 0.241, 0.8716, 0.241, 0.8716, 0.241, 0.8716, 0.241, 0.8716, 0.241, 0.1547, 0.1878, 0.1547, 0.28, 0.0, 0.28, 0.0, 0.1878, 0.7383, 0.1878, 0.7383, 0.2801, 0.7288, 0.2801, 0.7288, 0.1878, 0.8762, 0.5427, 0.8762, 0.5427, 0.8762, 0.5427, 0.8762, 0.5427, 0.0, 0.0, 0.09221, 2.98e-08, 0.09221, 0.1547, 0.0, 0.1547, 0.5713, 0.5479, 0.5713, 0.3932, 0.5807, 0.3932, 0.5807, 0.5479, 0.5549, 0.3425, 0.5549, 0.1878, 0.5644, 0.1878, 0.5644, 0.3425, 0.8762, 0.5427, 0.8762, 0.5427, 0.8762, 0.5427, 0.8762, 0.5427, 0.8762, 0.5427, 0.8762, 0.5427, 0.8762, 0.5427, 0.8762, 0.5427])
me_cube_002.materials.append(mat_props_mat)
me_cube_002.use_remesh_fix_poles = True
me_cube_002.use_remesh_preserve_attributes = False
me_cube_002.use_mirror_vertex_groups = False
me_cube_002.update()

# ---- curves / text
txt_text = bpy.data.curves.new('Text', 'FONT')
txt_text.dimensions = '2D'
txt_text.body = 'Personality\nBar'
txt_text.materials.append(mat_props_mat)
txt_text.use_path_clamp = True
txt_text.extrude = 0.09
txt_text.align_x = 'CENTER'

# ---- objects
ob_plane = bpy.data.objects.new('Plane', me_plane)
ob_cube_002 = bpy.data.objects.new('Cube.002', me_cube_005)
ob_cube_003 = bpy.data.objects.new('Cube.003', me_cube_006)
ob_cube_004 = bpy.data.objects.new('Cube.004', me_cube_020)
ob_cube_007 = bpy.data.objects.new('Cube.007', me_cube_027)
ob_plane_001 = bpy.data.objects.new('Plane.001', me_plane_001)
ob_text = bpy.data.objects.new('Text', txt_text)
ob_cylinder = bpy.data.objects.new('Cylinder', me_cylinder)
ob_cube = bpy.data.objects.new('Cube', me_cube_001)
ob_cube_010 = bpy.data.objects.new('Cube.010', me_cube_014)
ob_cube_009 = bpy.data.objects.new('Cube.009', me_cube_016)
ob_cube_011 = bpy.data.objects.new('Cube.011', me_cube_017)
ob_cylinder_001 = bpy.data.objects.new('Cylinder.001', me_cylinder_001)
ob_cylinder_002 = bpy.data.objects.new('Cylinder.002', me_cylinder_002)
ob_cube_012 = bpy.data.objects.new('Cube.012', me_cube_018)
ob_cylinder_003 = bpy.data.objects.new('Cylinder.003', me_cylinder_003)
ob_cylinder_004 = bpy.data.objects.new('Cylinder.004', me_cylinder_004)
ob_cylinder_005 = bpy.data.objects.new('Cylinder.005', me_cylinder_005)
ob_cylinder_006 = bpy.data.objects.new('Cylinder.006', me_cylinder_006)
ob_cylinder_007 = bpy.data.objects.new('Cylinder.007', me_cylinder_007)
ob_cylinder_008 = bpy.data.objects.new('Cylinder.008', me_cylinder_008)
ob_cylinder_009 = bpy.data.objects.new('Cylinder.009', me_cylinder_009)
ob_cylinder_010 = bpy.data.objects.new('Cylinder.010', me_cylinder_010)
ob_cylinder_011 = bpy.data.objects.new('Cylinder.011', me_cylinder_011)
ob_cylinder_012 = bpy.data.objects.new('Cylinder.012', me_cylinder_012)
ob_cylinder_013 = bpy.data.objects.new('Cylinder.013', me_cylinder_013)
ob_cylinder_014 = bpy.data.objects.new('Cylinder.014', me_cylinder_014)
ob_cylinder_015 = bpy.data.objects.new('Cylinder.015', me_cylinder_015)
ob_cylinder_016 = bpy.data.objects.new('Cylinder.016', me_cylinder_016)
ob_cylinder_017 = bpy.data.objects.new('Cylinder.017', me_cylinder_017)
ob_cube_013 = bpy.data.objects.new('Cube.013', me_cube_019)
ob_tv = bpy.data.objects.new('tv', me_cube_024)
ob_cube_001 = bpy.data.objects.new('Cube.001', me_cube_002)

# ---- transforms, parenting, visibility, modifiers, constraints
ob_plane.location = (0.0, 0.0, 0.0)
ob_plane.lineart.crease_threshold = 0.0
ob_cube_002.location = (0.0, 0.0, 0.0)
ob_cube_002.lineart.crease_threshold = 0.0
ob_cube_003.location = (0.0, 0.0, 0.0)
ob_cube_003.lineart.crease_threshold = 0.0
ob_cube_004.location = (0.0, 0.0, 0.0)
ob_cube_004.lineart.crease_threshold = 0.0
ob_cube_007.location = (0.0, 0.0, 0.0)
ob_cube_007.lineart.crease_threshold = 0.0
ob_plane_001.location = (6.501, -0.6881, -0.3992)
ob_plane_001.scale = (-0.7245, 0.4723, 1.0)
ob_plane_001.lineart.crease_threshold = 0.0
ob_text.location = (-1.122, -6.022, 5.03)
ob_text.rotation_euler = (1.571, -0.0, -3.001)
ob_text.lineart.crease_threshold = 0.0
ob_cylinder.location = (0.0, 0.0, -0.3364)
ob_cylinder.lineart.crease_threshold = 0.0
ob_cube.location = (0.0, 0.0, -0.3364)
ob_cube.lineart.crease_threshold = 0.0
ob_cube_010.location = (0.0, 0.0, -0.3364)
ob_cube_010.lineart.crease_threshold = 0.0
ob_cube_009.location = (0.0, 0.0, -0.3364)
ob_cube_009.lineart.crease_threshold = 0.0
ob_cube_011.location = (0.0, 0.0, -0.3364)
ob_cube_011.lineart.crease_threshold = 0.0
ob_cylinder_001.location = (0.0, 0.0, -0.3364)
ob_cylinder_001.lineart.crease_threshold = 0.0
ob_cylinder_002.location = (0.0, 0.0, -0.3364)
ob_cylinder_002.lineart.crease_threshold = 0.0
ob_cube_012.location = (-0.6412, 0.0, -0.3364)
ob_cube_012.lineart.crease_threshold = 0.0
ob_cylinder_003.location = (0.0, 0.0, -0.3364)
ob_cylinder_003.lineart.crease_threshold = 0.0
ob_cylinder_004.location = (0.0, 0.0, -0.3364)
ob_cylinder_004.lineart.crease_threshold = 0.0
ob_cylinder_005.location = (0.0, 0.0, -0.3364)
ob_cylinder_005.lineart.crease_threshold = 0.0
ob_cylinder_006.location = (0.0, 0.0, -0.3364)
ob_cylinder_006.lineart.crease_threshold = 0.0
ob_cylinder_007.location = (0.0, 0.0, -0.3364)
ob_cylinder_007.lineart.crease_threshold = 0.0
ob_cylinder_008.location = (0.0, 0.0, -0.3364)
ob_cylinder_008.lineart.crease_threshold = 0.0
ob_cylinder_009.location = (0.0, 0.0, -0.3364)
ob_cylinder_009.lineart.crease_threshold = 0.0
ob_cylinder_010.location = (0.0, 0.0, -0.3364)
ob_cylinder_010.lineart.crease_threshold = 0.0
ob_cylinder_011.location = (0.0, 0.0, -0.3364)
ob_cylinder_011.lineart.crease_threshold = 0.0
ob_cylinder_012.location = (0.0, 0.0, -0.3364)
ob_cylinder_012.lineart.crease_threshold = 0.0
ob_cylinder_013.location = (0.0, 0.0, -0.3364)
ob_cylinder_013.lineart.crease_threshold = 0.0
ob_cylinder_014.location = (0.0, 0.0, -0.3364)
ob_cylinder_014.lineart.crease_threshold = 0.0
ob_cylinder_015.location = (0.0, 0.0, -0.3364)
ob_cylinder_015.lineart.crease_threshold = 0.0
ob_cylinder_016.location = (0.0, 0.0, -0.3364)
ob_cylinder_016.lineart.crease_threshold = 0.0
ob_cylinder_017.location = (0.0, 0.0, -0.3364)
ob_cylinder_017.lineart.crease_threshold = 0.0
ob_cube_013.location = (4.856, -4.771, 1.698)
ob_cube_013.lineart.crease_threshold = 0.0
ob_tv.location = (0.0, 0.0, -0.3364)
ob_tv.lineart.crease_threshold = 0.0
ob_cube_001.location = (0.0, 0.0, -0.3364)
ob_cube_001.lineart.crease_threshold = 0.0

# ---- collection membership
col_bar.objects.link(ob_plane)
col_bar.objects.link(ob_cube_002)
col_bar.objects.link(ob_cube_003)
col_bar.objects.link(ob_cube_004)
col_bar.objects.link(ob_cube_007)
col_terrain.objects.link(ob_plane_001)
col_terrain.objects.link(ob_text)
col_props.objects.link(ob_cylinder)
col_props.objects.link(ob_cube)
col_props.objects.link(ob_cube_010)
col_props.objects.link(ob_cube_009)
col_props.objects.link(ob_cube_011)
col_props.objects.link(ob_cylinder_001)
col_props.objects.link(ob_cylinder_002)
col_props.objects.link(ob_cube_012)
col_props.objects.link(ob_cylinder_003)
col_props.objects.link(ob_cylinder_004)
col_props.objects.link(ob_cylinder_005)
col_props.objects.link(ob_cylinder_006)
col_props.objects.link(ob_cylinder_007)
col_props.objects.link(ob_cylinder_008)
col_props.objects.link(ob_cylinder_009)
col_props.objects.link(ob_cylinder_010)
col_props.objects.link(ob_cylinder_011)
col_props.objects.link(ob_cylinder_012)
col_props.objects.link(ob_cylinder_013)
col_props.objects.link(ob_cylinder_014)
col_props.objects.link(ob_cylinder_015)
col_props.objects.link(ob_cylinder_016)
col_props.objects.link(ob_cylinder_017)
col_props.objects.link(ob_cube_013)
col_props.objects.link(ob_tv)
col_props.objects.link(ob_cube_001)

# ---- scene / render settings (as saved in the file)
scene.frame_start = 1; scene.frame_end = 12; scene.frame_set(1)
scene.render.engine = 'BLENDER_EEVEE_NEXT'
scene.cycles.use_denoising = False
scene.cycles.samples = 128
scene.cycles.sampling_pattern = 'TABULATED_SOBOL'
scene.cycles.use_adaptive_sampling = False
scene.cycles.use_light_tree = False
scene.eevee.use_gtao = True
scene.eevee.light_threshold = 0.011
scene.eevee.use_raytracing = True
scene.view_settings.view_transform = 'Filmic'
bpy.context.view_layer.update()

# ---- added for rendering (the .blend has no active camera and no usable light): camera, sun
cam_auto = bpy.data.cameras.new('AutoCamera')
cam_auto.lens = 50.0
cam_auto.sensor_width = 36.0
cam_auto.clip_end = 1000.0
ob_auto_camera = bpy.data.objects.new('AutoCamera', cam_auto)
scene.collection.objects.link(ob_auto_camera)
ob_auto_camera.location = (32.2005, -32.2044, 25.5601)
ob_auto_camera.rotation_euler = (1.09748, -7.21219e-08, 0.694738)
scene.camera = ob_auto_camera
light_auto_sun = bpy.data.lights.new('AutoSun', 'SUN')
light_auto_sun.energy = 3.0
light_auto_sun.angle = 0.0523599
ob_auto_sun = bpy.data.objects.new('AutoSun', light_auto_sun)
scene.collection.objects.link(ob_auto_sun)
ob_auto_sun.rotation_euler = (0.872665, 0.174533, 0.523599)
bpy.context.view_layer.update()
